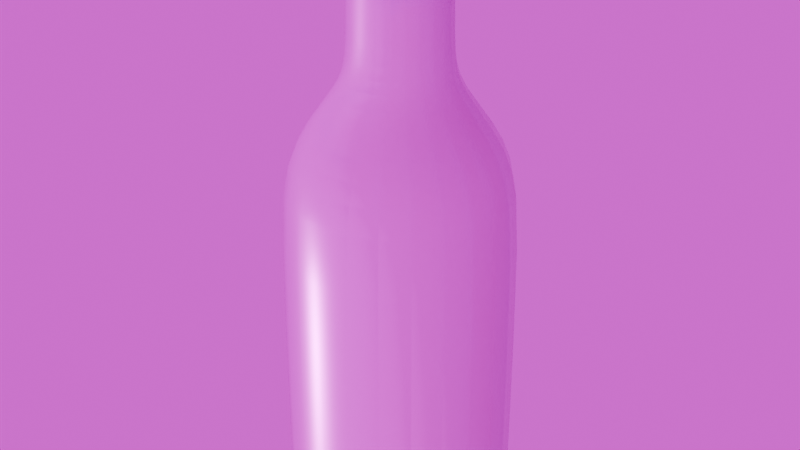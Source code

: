 # Source: model.blend  (saved by Blender 4.0.36; exported with 4.5.12 LTS)
import bpy
from mathutils import Matrix  # noqa: F401  (used for matrix-valued properties, if any)

bpy.ops.wm.read_factory_settings(use_empty=True)
scene = bpy.context.scene
scene.name = 'Scene'

# ---- collections
col_collection = bpy.data.collections.new('Collection'); scene.collection.children.link(col_collection)

# ---- images (referenced by path relative to the original .blend; pixels are not part of the script)
import os
ASSET_DIR = os.environ.get("B2B_ASSET_DIR", "")  # directory of the original .blend (textures are referenced by path, not embedded)
HERE = os.path.dirname(os.path.abspath(__file__))  # packed textures are extracted next to this script under _unpacked/

def load_image(name, relpath, width, height, colorspace="sRGB"):
    """Load a texture the original file referenced (path relative to the .blend, or extracted next to this script)."""
    p = next((c for c in (os.path.join(HERE, relpath), os.path.join(ASSET_DIR, relpath)) if relpath and os.path.exists(c)), "")
    if p:
        img = bpy.data.images.load(p, check_existing=True)
        img.name = name
    else:  # same state as the original file: an image datablock whose file is absent (Cycles renders it pink)
        img = bpy.data.images.new(name, width, height)
        img.source = "FILE"
        img.filepath = "//" + (relpath or name)
    img.colorspace_settings.name = colorspace
    return img
img_1920x1080_png = load_image('1920x1080.png', '1920x1080.png', 1024, 1024, 'sRGB')
img_b_normal = load_image('B normal', 'textures/B normal.png', 1024, 1024, 'Non-Color')
img_b_roughness = load_image('B Roughness', 'textures/B Roughness.png', 1024, 1024, 'sRGB')
img_b_metallic = load_image('B metallic', 'textures/B metallic.png', 1024, 1024, 'sRGB')
img_b_color = load_image('B Color', 'textures/B Color.png', 1024, 1024, 'sRGB')
img_small_empty_room_1_1k_hdr = load_image('small_empty_room_1_1k.hdr', 'small_empty_room_1_1k.hdr', 1024, 1024, 'Linear Rec.709')

# ---- materials (node trees are filled in below, after node groups)
mat_b = bpy.data.materials.new('B')
mat_head = bpy.data.materials.new('head')

# ---- material node trees
mat_b.use_nodes = True; mat_b.node_tree.nodes.clear()
_N = mat_b.node_tree.nodes; _L = mat_b.node_tree.links
n0 = _N.new('NodeFrame'); n0.name = 'Frame.003'; n0.location = (-3615, -625)
n0.width = 1789
n1 = _N.new('NodeFrame'); n1.name = 'Frame.002'; n1.location = (30, -30)
n1.width = 1029
n2 = _N.new('NodeFrame'); n2.name = 'Frame.001'; n2.location = (-3656, -1749)
n2.label = 'down pattern'
n2.width = 1764
n3 = _N.new('NodeFrame'); n3.name = 'Frame'; n3.location = (30, -40)
n3.label = 'mask'
n3.width = 807
n4 = _N.new('ShaderNodeBump'); n4.name = 'Bump'; n4.location = (-1168, -263)
n4.invert = True
n4.inputs[0].default_value = 0.1238
n4.inputs[1].default_value = 1.0
n4.inputs[2].default_value = 1.0
n5 = _N.new('ShaderNodeMapping'); n5.name = 'Mapping.001'; n5.location = (-2205, 160)
n5.inputs[1].default_value = (2.26, -1.27, 0.0)
n5.inputs[2].default_value = (0.0, 0.0, 1.571)
n5.inputs[3].default_value = (5.0, 2.87, 5.0)
n6 = _N.new('ShaderNodeTexCoord'); n6.name = 'Texture Coordinate.001'; n6.location = (-2385, 160)
n7 = _N.new('ShaderNodeTexCoord'); n7.name = 'Texture Coordinate.006'; n7.location = (1118, -659)
n8 = _N.new('ShaderNodeMapping'); n8.name = 'Mapping.006'; n8.location = (1315, -597)
n8.inputs[3].default_value = (1.62, 1.0, 1.0)
n9 = _N.new('ShaderNodeBump'); n9.name = 'Bump.001'; n9.location = (-1416, -315)
n9.invert = True
n9.inputs[0].default_value = 0.5083
n9.inputs[1].default_value = 1.0
n9.inputs[2].default_value = 1.0
n10 = _N.new('ShaderNodeValToRGB'); n10.name = 'Color Ramp.003'; n10.location = (-1724, -233)
while len(n10.color_ramp.elements) > 1: n10.color_ramp.elements.remove(n10.color_ramp.elements[-1])
n10.color_ramp.elements[0].position = 0.0; n10.color_ramp.elements[0].color = (1.0, 1.0, 1.0, 1.0)
_e = n10.color_ramp.elements.new(1.0); _e.color = (0.1106, 0.1106, 0.1106, 1.0)
n11 = _N.new('ShaderNodeTexVoronoi'); n11.name = 'Voronoi Texture'; n11.location = (1507, -484)
n11.feature = 'SMOOTH_F1'
n11.inputs[2].default_value = 36.96
n11.inputs[4].default_value = 0.0
n11.inputs[8].default_value = 0.0
n12 = _N.new('ShaderNodeBump'); n12.name = 'Bump.002'; n12.location = (-1648, -680)
n12.invert = True
n12.inputs[0].default_value = 0.08708
n12.inputs[1].default_value = 1.0
n12.inputs[2].default_value = 1.0
n13 = _N.new('ShaderNodeMapping'); n13.name = 'Mapping.004'; n13.location = (210, -70)
n13.inputs[1].default_value = (-17.1, 0.0, 0.0)
n13.inputs[3].default_value = (24.05, 1.0, 1.0)
n14 = _N.new('ShaderNodeTexCoord'); n14.name = 'Texture Coordinate.004'; n14.location = (30, -70)
n15 = _N.new('ShaderNodeTexCoord'); n15.name = 'Texture Coordinate.005'; n15.location = (30, -440)
n16 = _N.new('ShaderNodeMapping'); n16.name = 'Mapping.005'; n16.location = (210, -440)
n16.inputs[1].default_value = (12.16, 0.0, 0.0)
n16.inputs[2].default_value = (0.0, 0.0, 3.142)
n16.inputs[3].default_value = (24.05, 1.0, 1.0)
n17 = _N.new('ShaderNodeTexGradient'); n17.name = 'Gradient Texture'; n17.location = (390, -30)
n18 = _N.new('ShaderNodeTexGradient'); n18.name = 'Gradient Texture.003'; n18.location = (390, -400)
n19 = _N.new('ShaderNodeMix'); n19.name = 'Mix.003'; n19.location = (572, -213)
n19.data_type = 'RGBA'
n20 = _N.new('ShaderNodeValToRGB'); n20.name = 'Color Ramp.004'; n20.location = (759, -203)
while len(n20.color_ramp.elements) > 1: n20.color_ramp.elements.remove(n20.color_ramp.elements[-1])
n20.color_ramp.elements[0].position = 0.0; n20.color_ramp.elements[0].color = (0.0, 0.0, 0.0, 1.0)
_e = n20.color_ramp.elements.new(0.1818); _e.color = (1.0, 1.0, 1.0, 1.0)
n21 = _N.new('ShaderNodeMix'); n21.name = 'Mix.004'; n21.location = (1299, -223)
n21.data_type = 'RGBA'
n21.inputs[7].default_value = (0.89, 0.89, 0.89, 1.0)
n22 = _N.new('ShaderNodeValToRGB'); n22.name = 'Color Ramp.005'; n22.location = (1519, -239)
while len(n22.color_ramp.elements) > 1: n22.color_ramp.elements.remove(n22.color_ramp.elements[-1])
n22.color_ramp.elements[0].position = 0.1182; n22.color_ramp.elements[0].color = (0.0, 0.0, 0.0, 1.0)
_e = n22.color_ramp.elements.new(0.25); _e.color = (1.0, 1.0, 1.0, 1.0)
n23 = _N.new('ShaderNodeTexImage'); n23.name = 'Image Texture'; n23.location = (-2011, 95)
n23.image = img_1920x1080_png
n23.extension = 'EXTEND'
n24 = _N.new('ShaderNodeMapping'); n24.name = 'Mapping'; n24.location = (852, -971)
n25 = _N.new('ShaderNodeTexCoord'); n25.name = 'Texture Coordinate'; n25.location = (672, -971)
n26 = _N.new('ShaderNodeValToRGB'); n26.name = 'Color Ramp'; n26.location = (949, -526)
while len(n26.color_ramp.elements) > 1: n26.color_ramp.elements.remove(n26.color_ramp.elements[-1])
n26.color_ramp.elements[0].position = 0.0; n26.color_ramp.elements[0].color = (0.0, 0.0, 0.0, 1.0)
_e = n26.color_ramp.elements.new(0.2455); _e.color = (0.2535, 0.2535, 0.2535, 1.0)
_e = n26.color_ramp.elements.new(0.5818); _e.color = (1.0, 1.0, 1.0, 1.0)
n27 = _N.new('ShaderNodeTexWave'); n27.name = 'Wave Texture'; n27.location = (1032, -931)
n27.wave_type = 'RINGS'
n27.inputs[1].default_value = 11.64
n27.inputs[3].default_value = 0.0
n27.inputs[4].default_value = 0.0
n27.inputs[5].default_value = 0.0
n28 = _N.new('ShaderNodeMix'); n28.name = 'Mix'; n28.location = (1274, -907)
n28.data_type = 'RGBA'
n28.inputs[7].default_value = (1.0, 1.0, 1.0, 1.0)
n29 = _N.new('ShaderNodeValToRGB'); n29.name = 'Color Ramp.001'; n29.location = (1494, -1021)
while len(n29.color_ramp.elements) > 1: n29.color_ramp.elements.remove(n29.color_ramp.elements[-1])
n29.color_ramp.elements[0].position = 0.0; n29.color_ramp.elements[0].color = (0.2154, 0.2154, 0.2154, 1.0)
_e = n29.color_ramp.elements.new(0.6182); _e.color = (1.0, 1.0, 1.0, 1.0)
n30 = _N.new('ShaderNodeMapping'); n30.name = 'Mapping.002'; n30.location = (210, -40)
n30.inputs[1].default_value = (-3.58, 0.0, 0.0)
n30.inputs[3].default_value = (30.03, 1.0, 1.0)
n31 = _N.new('ShaderNodeTexCoord'); n31.name = 'Texture Coordinate.002'; n31.location = (30, -40)
n32 = _N.new('ShaderNodeMapping'); n32.name = 'Mapping.003'; n32.location = (213, -400)
n32.inputs[1].default_value = (-3.58, 0.0, 0.0)
n32.inputs[3].default_value = (59.21, 1.0, 1.0)
n33 = _N.new('ShaderNodeTexCoord'); n33.name = 'Texture Coordinate.003'; n33.location = (33, -400)
n34 = _N.new('ShaderNodeTexGradient'); n34.name = 'Gradient Texture.002'; n34.location = (423, -517)
n35 = _N.new('ShaderNodeTexGradient'); n35.name = 'Gradient Texture.001'; n35.location = (420, -156)
n36 = _N.new('ShaderNodeMix'); n36.name = 'Mix.001'; n36.location = (637, -279)
n36.data_type = 'RGBA'
n36.inputs[6].default_value = (1.0, 1.0, 1.0, 1.0)
n37 = _N.new('NodeReroute'); n37.name = 'Reroute.002'; n37.location = (-401, -65)
n37.width = 16
n37.socket_idname = 'NodeSocketVector'
n38 = _N.new('ShaderNodeTexImage'); n38.name = 'Image Texture.002'; n38.location = (-595, -134)
n38.image = img_b_normal
n39 = _N.new('ShaderNodeMix'); n39.name = 'Mix.002'; n39.location = (-1612, 205)
n39.data_type = 'RGBA'
n39.inputs[6].default_value = (0.05901, 0.2471, 0.6138, 1.0)
n40 = _N.new('ShaderNodeNormalMap'); n40.name = 'Normal Map'; n40.location = (-305, -162)
n41 = _N.new('ShaderNodeOutputMaterial'); n41.name = 'Material Output'; n41.location = (300, 300)
n42 = _N.new('ShaderNodeValToRGB'); n42.name = 'Color Ramp.002'; n42.location = (-1619, -32)
while len(n42.color_ramp.elements) > 1: n42.color_ramp.elements.remove(n42.color_ramp.elements[-1])
n42.color_ramp.elements[0].position = 0.0; n42.color_ramp.elements[0].color = (0.2064, 0.2064, 0.2064, 1.0)
_e = n42.color_ramp.elements.new(1.0); _e.color = (0.06541, 0.06541, 0.06541, 1.0)
n43 = _N.new('ShaderNodeTexImage'); n43.name = 'Image Texture.001'; n43.location = (-716, 740)
n43.image = img_b_roughness
n44 = _N.new('NodeReroute'); n44.name = 'Reroute'; n44.location = (-411, 43)
n44.width = 16
n45 = _N.new('NodeReroute'); n45.name = 'Reroute.001'; n45.location = (-413, 128)
n45.width = 16
n46 = _N.new('ShaderNodeTexImage'); n46.name = 'Image Texture.004'; n46.location = (-223, 503)
n46.image = img_b_metallic
n47 = _N.new('ShaderNodeTexImage'); n47.name = 'Image Texture.003'; n47.location = (-718, 454)
n47.image = img_b_color
n48 = _N.new('ShaderNodeBsdfPrincipled'); n48.name = 'Principled BSDF'; n48.location = (-95, 173)
n48.inputs[3].default_value = 1.45
n1.parent = n0
n3.parent = n2
n7.parent = n0
n8.parent = n0
n11.parent = n0
n13.parent = n1
n14.parent = n1
n15.parent = n1
n16.parent = n1
n17.parent = n1
n18.parent = n1
n19.parent = n1
n20.parent = n1
n21.parent = n0
n22.parent = n0
n24.parent = n2
n25.parent = n2
n26.parent = n2
n27.parent = n2
n28.parent = n2
n29.parent = n2
n30.parent = n3
n31.parent = n3
n32.parent = n3
n33.parent = n3
n34.parent = n3
n35.parent = n3
n36.parent = n3
_L.new(n24.outputs[0], n27.inputs[0])
_L.new(n25.outputs[2], n24.inputs[0])
_L.new(n30.outputs[0], n35.inputs[0])
_L.new(n31.outputs[2], n30.inputs[0])
_L.new(n32.outputs[0], n34.inputs[0])
_L.new(n33.outputs[2], n32.inputs[0])
_L.new(n34.outputs[0], n36.inputs[0])
_L.new(n35.outputs[0], n36.inputs[7])
_L.new(n26.outputs[0], n28.inputs[0])
_L.new(n27.outputs[0], n28.inputs[6])
_L.new(n36.outputs[2], n26.inputs[0])
_L.new(n29.outputs[0], n4.inputs[3])
_L.new(n28.outputs[2], n29.inputs[0])
_L.new(n5.outputs[0], n23.inputs[0])
_L.new(n6.outputs[2], n5.inputs[0])
_L.new(n23.outputs[0], n39.inputs[7])
_L.new(n23.outputs[1], n39.inputs[0])
_L.new(n23.outputs[1], n42.inputs[0])
_L.new(n10.outputs[0], n9.inputs[3])
_L.new(n23.outputs[1], n10.inputs[0])
_L.new(n9.outputs[0], n4.inputs[4])
_L.new(n13.outputs[0], n17.inputs[0])
_L.new(n14.outputs[2], n13.inputs[0])
_L.new(n16.outputs[0], n18.inputs[0])
_L.new(n15.outputs[2], n16.inputs[0])
_L.new(n18.outputs[0], n19.inputs[6])
_L.new(n17.outputs[0], n19.inputs[7])
_L.new(n19.outputs[2], n20.inputs[0])
_L.new(n8.outputs[0], n11.inputs[0])
_L.new(n7.outputs[2], n8.inputs[0])
_L.new(n20.outputs[0], n21.inputs[0])
_L.new(n11.outputs[0], n21.inputs[6])
_L.new(n12.outputs[0], n9.inputs[4])
_L.new(n21.outputs[2], n22.inputs[0])
_L.new(n22.outputs[0], n12.inputs[3])
_L.new(n42.outputs[0], n44.inputs[0])
_L.new(n39.outputs[2], n45.inputs[0])
_L.new(n4.outputs[0], n37.inputs[0])
_L.new(n38.outputs[0], n40.inputs[1])
_L.new(n40.outputs[0], n48.inputs[5])
_L.new(n43.outputs[0], n48.inputs[2])
_L.new(n46.outputs[0], n48.inputs[1])
_L.new(n47.outputs[0], n48.inputs[0])
_L.new(n48.outputs[0], n41.inputs[0])
n41.is_active_output = True
mat_head.use_nodes = True; mat_head.node_tree.nodes.clear()
_N = mat_head.node_tree.nodes; _L = mat_head.node_tree.links
n0 = _N.new('ShaderNodeBsdfPrincipled'); n0.name = 'Principled BSDF'; n0.location = (10, 300)
n0.inputs[0].default_value = (0.1672, 0.4443, 0.8387, 1.0)
n0.inputs[2].default_value = 0.8
n0.inputs[3].default_value = 1.45
n1 = _N.new('ShaderNodeOutputMaterial'); n1.name = 'Material Output'; n1.location = (300, 300)
_L.new(n0.outputs[0], n1.inputs[0])
n1.is_active_output = True

# ---- world
world_world = bpy.data.worlds.new('World'); scene.world = world_world
world_world.use_nodes = True; world_world.node_tree.nodes.clear()
_N = world_world.node_tree.nodes; _L = world_world.node_tree.links
n0 = _N.new('ShaderNodeOutputWorld'); n0.name = 'World Output'; n0.location = (300, 300)
n1 = _N.new('ShaderNodeBackground'); n1.name = 'Background'; n1.location = (10, 300)
n2 = _N.new('ShaderNodeTexEnvironment'); n2.name = 'Environment Texture'; n2.location = (-280, 280)
n2.image = img_small_empty_room_1_1k_hdr
_L.new(n1.outputs[0], n0.inputs[0])
_L.new(n2.outputs[0], n1.inputs[0])
n0.is_active_output = True
world_world.color = (0.05088, 0.05088, 0.05088)
world_world.use_sun_shadow = False
world_world.sun_shadow_jitter_overblur = 0.0

# ---- meshes
me_circle = bpy.data.meshes.new('Circle')
me_circle.from_pydata([(-8.296e-10, 1.109, 0.0), (-0.5543, 0.9601, 0.0), (-0.9601, 0.5543, 0.0), (-1.109, -3.972e-10, 0.0), (-0.9601, -0.5543, 0.0), (-0.5543, -0.9601, 0.0), (-8.296e-10, -1.109, 0.0), (0.5543, -0.9601, 0.0), (0.9601, -0.5543, 0.0), (1.109, -3.972e-10, 0.0), (0.9601, 0.5543, 0.0), (0.5543, 0.9601, 0.0), (1.459e-09, 0.2073, 0.1247), (-0.1036, 0.1795, 0.1247), (-0.1795, 0.1036, 0.1247), (-0.2073, -5.477e-09, 0.1247), (-0.1795, -0.1036, 0.1247), (-0.1036, -0.1795, 0.1247), (1.459e-09, -0.2073, 0.1247), (0.1036, -0.1795, 0.1247), (0.1795, -0.1036, 0.1247), (0.2073, -5.477e-09, 0.1247), (0.1795, 0.1036, 0.1247), (0.1036, 0.1795, 0.1247), (2.916e-10, 1.334, 0.04184), (-0.6672, 1.156, 0.04184), (-1.156, 0.6672, 0.04184), (-1.334, 7.24e-10, 0.04184), (-1.156, -0.6672, 0.04184), (-0.6672, -1.156, 0.04184), (2.916e-10, -1.334, 0.04184), (0.6672, -1.156, 0.04184), (1.156, -0.6672, 0.04184), (1.334, 7.24e-10, 0.04184), (1.156, 0.6672, 0.04184), (0.6672, 1.156, 0.04184), (2.916e-10, 1.334, 0.1976), (-0.6672, 1.156, 0.1976), (-1.156, 0.6672, 0.1976), (-1.334, 7.24e-10, 0.1976), (-1.156, -0.6672, 0.1976), (-0.6672, -1.156, 0.1976), (2.916e-10, -1.334, 0.1976), (0.6672, -1.156, 0.1976), (1.156, -0.6672, 0.1976), (1.334, 7.24e-10, 0.1976), (1.156, 0.6672, 0.1976), (0.6672, 1.156, 0.1976), (2.694e-10, 1.33, 3.356), (-0.665, 1.152, 3.356), (-1.152, 0.665, 3.356), (-1.33, 7.018e-10, 3.356), (-1.152, -0.665, 3.356), (-0.665, -1.152, 3.356), (2.694e-10, -1.33, 3.356), (0.665, -1.152, 3.356), (1.152, -0.665, 3.356), (1.33, 7.018e-10, 3.356), (1.152, 0.665, 3.356), (0.665, 1.152, 3.356), (3.232e-09, 1.222, 3.885), (-0.6109, 1.058, 3.885), (-1.058, 0.6109, 3.885), (-1.222, -2.891e-10, 3.885), (-1.058, -0.6109, 3.885), (-0.6109, -1.058, 3.885), (3.232e-09, -1.222, 3.885), (0.6109, -1.058, 3.885), (1.058, -0.6109, 3.885), (1.222, -2.891e-10, 3.885), (1.058, 0.6109, 3.885), (0.6109, 1.058, 3.885), (9.093e-09, 1.031, 4.244), (-0.5153, 0.8924, 4.244), (-0.8924, 0.5153, 4.244), (-1.031, 4.148e-11, 4.244), (-0.8924, -0.5153, 4.244), (-0.5153, -0.8924, 4.244), (9.093e-09, -1.031, 4.244), (0.5153, -0.8924, 4.244), (0.8924, -0.5153, 4.244), (1.031, 4.148e-11, 4.244), (0.8924, 0.5153, 4.244), (0.5153, 0.8924, 4.244), (4.482e-09, 0.5906, 4.909), (-0.2953, 0.5115, 4.909), (-0.5115, 0.2953, 4.909), (-0.5906, -1.107e-09, 4.909), (-0.5115, -0.2953, 4.909), (-0.2953, -0.5115, 4.909), (4.482e-09, -0.5906, 4.909), (0.2953, -0.5115, 4.909), (0.5115, -0.2953, 4.909), (0.5906, -1.107e-09, 4.909), (0.5115, 0.2953, 4.909), (0.2953, 0.5115, 4.909), (4.669e-09, 0.5653, 5.169), (-0.2826, 0.4895, 5.169), (-0.4895, 0.2826, 5.169), (-0.5653, -2.426e-10, 5.169), (-0.4895, -0.2826, 5.169), (-0.2826, -0.4895, 5.169), (4.669e-09, -0.5653, 5.169), (0.2826, -0.4895, 5.169), (0.4895, -0.2826, 5.169), (0.5653, -2.426e-10, 5.169), (0.4895, 0.2826, 5.169), (0.2826, 0.4895, 5.169), (4.601e-09, 0.5571, 5.956), (-0.2785, 0.4825, 5.956), (-0.4825, 0.2785, 5.956), (-0.5571, -2.391e-10, 5.956), (-0.4825, -0.2785, 5.956), (-0.2785, -0.4825, 5.956), (4.601e-09, -0.5571, 5.956), (0.2785, -0.4825, 5.956), (0.4825, -0.2785, 5.956), (0.5571, -2.391e-10, 5.956), (0.4825, 0.2785, 5.956), (0.2785, 0.4825, 5.956), (-0.3334, -0.5775, 4.682), (-0.5775, -0.3334, 4.682), (5.762e-09, 0.6669, 4.682), (0.3334, 0.5775, 4.682), (-0.5775, 0.3334, 4.682), (-0.3334, 0.5775, 4.682), (0.6669, -2.862e-10, 4.682), (0.5775, -0.3334, 4.682), (5.762e-09, -0.6669, 4.682), (-0.6669, -2.862e-10, 4.682), (0.5775, 0.3334, 4.682), (0.3334, -0.5775, 4.682), (5.718e-09, 0.6087, 5.956), (-0.3044, 0.5272, 5.956), (-0.5272, 0.3044, 5.956), (-0.6087, -1.412e-09, 5.956), (-0.5272, -0.3044, 5.956), (-0.3044, -0.5272, 5.956), (5.718e-09, -0.6087, 5.956), (0.3044, -0.5272, 5.956), (0.5272, -0.3044, 5.956), (0.6087, -1.412e-09, 5.956), (0.5272, 0.3044, 5.956), (0.3044, 0.5272, 5.956), (5.718e-09, 0.6087, 6.013), (-0.3044, 0.5272, 6.013), (-0.5272, 0.3044, 6.013), (-0.6087, -1.412e-09, 6.013), (-0.5272, -0.3044, 6.013), (-0.3044, -0.5272, 6.013), (5.718e-09, -0.6087, 6.013), (0.3044, -0.5272, 6.013), (0.5272, -0.3044, 6.013), (0.6087, -1.412e-09, 6.013), (0.5272, 0.3044, 6.013), (0.3044, 0.5272, 6.013), (5.84e-09, 0.566, 6.086), (-0.283, 0.4901, 6.086), (-0.4901, 0.283, 6.086), (-0.566, -9.64e-10, 6.086), (-0.4901, -0.283, 6.086), (-0.283, -0.4901, 6.086), (5.84e-09, -0.566, 6.086), (0.283, -0.4901, 6.086), (0.4901, -0.283, 6.086), (0.566, -9.64e-10, 6.086), (0.4901, 0.283, 6.086), (0.283, 0.4901, 6.086), (6.533e-09, 0.6131, 6.086), (-0.3066, 0.531, 6.086), (-0.531, 0.3066, 6.086), (-0.6131, -1.251e-09, 6.086), (-0.531, -0.3066, 6.086), (-0.3066, -0.531, 6.086), (6.533e-09, -0.6131, 6.086), (0.3066, -0.531, 6.086), (0.531, -0.3066, 6.086), (0.6131, -1.251e-09, 6.086), (0.531, 0.3066, 6.086), (0.3066, 0.531, 6.086), (6.533e-09, 0.6163, 6.152), (-0.3066, 0.5341, 6.152), (-0.531, 0.3097, 6.152), (-0.6131, 0.003165, 6.152), (-0.531, -0.3034, 6.152), (-0.3066, -0.5278, 6.152), (6.533e-09, -0.6099, 6.152), (0.3066, -0.5278, 6.152), (0.531, -0.3034, 6.152), (0.6131, 0.003165, 6.152), (0.531, 0.3097, 6.152), (0.3066, 0.5341, 6.152), (-2.035e-10, 1.128, 0.2703), (-0.5639, 0.9766, 0.2703), (-0.9766, 0.5639, 0.2703), (-1.128, 6.286e-10, 0.2703), (-0.9766, -0.5639, 0.2703), (-0.5639, -0.9766, 0.2703), (-2.035e-10, -1.128, 0.2703), (0.5639, -0.9766, 0.2703), (0.9766, -0.5639, 0.2703), (1.128, 6.286e-10, 0.2703), (0.9766, 0.5639, 0.2703), (0.5639, 0.9766, 0.2703), (-1.008e-09, 0.9944, 0.2753), (-0.4972, 0.8612, 0.2753), (-0.8612, 0.4972, 0.2753), (-0.9944, -2.912e-10, 0.2753), (-0.8612, -0.4972, 0.2753), (-0.4972, -0.8612, 0.2753), (-1.008e-09, -0.9944, 0.2753), (0.4972, -0.8612, 0.2753), (0.8612, -0.4972, 0.2753), (0.9944, -1.758e-10, 0.2753), (0.8612, 0.4972, 0.2753), (0.4972, 0.8612, 0.2753), (1.349e-09, 0.4594, 0.3997), (-0.2297, 0.3978, 0.3997), (-0.3978, 0.2297, 0.3997), (-0.4594, -4.39e-09, 0.3997), (-0.3978, -0.2297, 0.3997), (-0.2297, -0.3978, 0.3997), (1.657e-10, -0.4594, 0.3997), (0.2297, -0.3978, 0.3997), (0.3978, -0.2297, 0.3997), (0.4594, -4.158e-09, 0.3997), (0.3978, 0.2297, 0.3997), (0.2297, 0.3978, 0.3997), (1.61e-09, 0.1849, 0.4002), (-0.09245, 0.1601, 0.4002), (-0.1601, 0.09245, 0.4002), (-0.1849, -4.708e-09, 0.4002), (-0.1601, -0.09245, 0.4002), (-0.09245, -0.1601, 0.4002), (-2.613e-11, -0.1849, 0.4002), (0.09245, -0.1601, 0.4002), (0.1601, -0.09245, 0.4002), (0.1849, -4.708e-09, 0.4002), (0.1601, 0.09245, 0.4002), (0.09245, 0.1601, 0.4002), (-7.634e-12, 1.145, 0.2888), (-0.5723, 0.9913, 0.2888), (-0.9913, 0.5723, 0.2888), (-1.145, 8.244e-10, 0.2888), (-0.9913, -0.5723, 0.2888), (-0.5723, -0.9913, 0.2888), (-7.634e-12, -1.145, 0.2888), (0.5723, -0.9913, 0.2888), (0.9913, -0.5723, 0.2888), (1.145, 8.244e-10, 0.2888), (0.9913, 0.5723, 0.2888), (0.5723, 0.9913, 0.2888), (-7.634e-12, 1.142, 0.4311), (-0.5711, 0.9891, 0.4311), (-0.9891, 0.5711, 0.4311), (-1.142, 8.244e-10, 0.4311), (-0.9891, -0.5711, 0.4311), (-0.5711, -0.9891, 0.4311), (-7.634e-12, -1.142, 0.4311), (0.5711, -0.9891, 0.4311), (0.9891, -0.5711, 0.4311), (1.142, 8.244e-10, 0.4311), (0.9891, 0.5711, 0.4311), (0.5711, 0.9891, 0.4311), (2.753e-10, 1.178, 3.351), (-0.5888, 1.02, 3.351), (-1.02, 0.5888, 3.351), (-1.178, -1.176e-10, 3.351), (-1.02, -0.5888, 3.351), (-0.5888, -1.02, 3.351), (3.283e-09, -1.178, 3.351), (0.5888, -1.02, 3.351), (1.02, -0.5888, 3.351), (1.178, -1.176e-10, 3.351), (1.02, 0.5888, 3.351), (0.5888, 1.02, 3.351), (4.487e-09, 1.08, 3.873), (-0.54, 0.9353, 3.873), (-0.9353, 0.54, 3.873), (-1.08, -1.031e-09, 3.873), (-0.9353, -0.54, 3.873), (-0.54, -0.9353, 3.873), (1.481e-09, -1.08, 3.873), (0.54, -0.9353, 3.873), (0.9353, -0.54, 3.873), (1.08, -1.031e-09, 3.873), (0.9353, 0.54, 3.873), (0.54, 0.9353, 3.873), (1.157e-08, 0.8994, 4.226), (-0.4497, 0.7789, 4.226), (-0.7789, 0.4497, 4.226), (-0.8994, 4.651e-10, 4.226), (-0.7789, -0.4497, 4.226), (-0.4497, -0.7789, 4.226), (5.483e-09, -0.8994, 4.226), (0.4497, -0.7789, 4.226), (0.7789, -0.4497, 4.226), (0.8994, 4.651e-10, 4.226), (0.7789, 0.4497, 4.226), (0.4497, 0.7789, 4.226), (5.99e-10, 0.5002, 4.9), (-0.2501, 0.4332, 4.9), (-0.4332, 0.2501, 4.9), (-0.5002, -7.84e-10, 4.9), (-0.4332, -0.2501, 4.9), (-0.2501, -0.4332, 4.9), (8.006e-09, -0.5002, 4.9), (0.2501, -0.4332, 4.9), (0.4332, -0.2501, 4.9), (0.5002, -7.84e-10, 4.9), (0.4332, 0.2501, 4.9), (0.2501, 0.4332, 4.9), (5.485e-11, 0.4663, 5.166), (-0.2331, 0.4038, 5.166), (-0.4038, 0.2331, 5.166), (-0.4663, 5.45e-11, 5.166), (-0.4038, -0.2331, 5.166), (-0.2331, -0.4038, 5.166), (7.724e-09, -0.4663, 5.166), (0.2331, -0.4038, 5.166), (0.4038, -0.2331, 5.166), (0.4663, 5.45e-11, 5.166), (0.4038, 0.2331, 5.166), (0.2331, 0.4038, 5.166), (4.717e-09, 0.4869, 5.988), (-0.2434, 0.4216, 5.988), (-0.4216, 0.2434, 5.988), (-0.4869, -6.95e-10, 5.988), (-0.4216, -0.2434, 5.988), (-0.2434, -0.4216, 5.988), (4.717e-09, -0.4869, 5.988), (0.2434, -0.4216, 5.988), (0.4216, -0.2434, 5.988), (0.4869, -6.95e-10, 5.988), (0.4216, 0.2434, 5.988), (0.2434, 0.4216, 5.988), (-0.292, -0.5058, 4.665), (-0.5058, -0.292, 4.665), (5.352e-09, 0.584, 4.665), (0.292, 0.5058, 4.665), (-0.5058, 0.292, 4.665), (-0.292, 0.5058, 4.665), (0.584, -2.659e-10, 4.665), (0.5058, -0.292, 4.665), (5.352e-09, -0.584, 4.665), (-0.584, -2.659e-10, 4.665), (0.5058, 0.292, 4.665), (0.292, -0.5058, 4.665), (4.978e-09, 0.551, 6.171), (-0.2755, 0.4772, 6.171), (-0.4772, 0.2755, 6.171), (-0.551, -4.437e-10, 6.171), (-0.4772, -0.2755, 6.171), (-0.2755, -0.4772, 6.171), (4.978e-09, -0.551, 6.171), (0.2755, -0.4772, 6.171), (0.4772, -0.2755, 6.171), (0.551, -4.437e-10, 6.171), (0.4772, 0.2755, 6.171), (0.2755, 0.4772, 6.171), (0.2373, 0.411, 6.166), (0.411, 0.2373, 6.166), (0.4746, -7.348e-10, 6.166), (0.411, -0.2373, 6.166), (0.2373, -0.411, 6.166), (4.68e-09, -0.4746, 6.166), (-0.2373, -0.411, 6.166), (-0.411, -0.2373, 6.166), (-0.4746, -7.348e-10, 6.166), (-0.411, 0.2373, 6.166), (-0.2373, 0.411, 6.166), (4.68e-09, 0.4746, 6.166), (1.143e-09, 0.5086, 0.1243), (1.151e-09, 0.5047, 0.1247), (-0.2523, 0.4371, 0.1247), (-0.2543, 0.4405, 0.1243), (-0.4371, 0.2523, 0.1247), (-0.4405, 0.2543, 0.1243), (-0.5047, -4.865e-09, 0.1247), (-0.5086, -4.846e-09, 0.1243), (-0.4371, -0.2523, 0.1247), (-0.4405, -0.2543, 0.1243), (-0.2523, -0.4371, 0.1247), (-0.2543, -0.4405, 0.1243), (1.151e-09, -0.5047, 0.1247), (1.143e-09, -0.5086, 0.1243), (0.2523, -0.4371, 0.1247), (0.2543, -0.4405, 0.1243), (0.4371, -0.2523, 0.1247), (0.4405, -0.2543, 0.1243), (0.5047, -4.865e-09, 0.1247), (0.5086, -4.846e-09, 0.1243), (0.4371, 0.2523, 0.1247), (0.4405, 0.2543, 0.1243), (0.2523, 0.4371, 0.1247), (0.2543, 0.4405, 0.1243), (2.483e-10, 1.326, 0.03359), (-2.12e-10, 1.233, 0.0), (-0.6165, 1.068, 0.0), (-0.6628, 1.148, 0.03359), (-1.068, 0.6165, 0.0), (-1.148, 0.6628, 0.03359), (-1.233, 2.204e-10, 0.0), (-1.326, 6.807e-10, 0.03359), (-1.068, -0.6165, 0.0), (-1.148, -0.6628, 0.03359), (-0.6165, -1.068, 0.0), (-0.6628, -1.148, 0.03359), (-2.12e-10, -1.233, 0.0), (2.483e-10, -1.326, 0.03359), (0.6165, -1.068, 0.0), (0.6628, -1.148, 0.03359), (1.068, -0.6165, 0.0), (1.148, -0.6628, 0.03359), (1.233, 2.204e-10, 0.0), (1.326, 6.807e-10, 0.03359), (1.068, 0.6165, 0.0), (1.148, 0.6628, 0.03359), (0.6165, 1.068, 0.0), (0.6628, 1.148, 0.03359), (0.5576, -2.393e-10, 5.903), (0.4829, 0.2788, 5.903), (4.606e-09, -0.5576, 5.903), (0.2788, -0.4829, 5.903), (-0.5576, -2.393e-10, 5.903), (-0.4829, -0.2788, 5.903), (0.2788, 0.4829, 5.903), (4.606e-09, 0.5576, 5.903), (-0.2788, 0.4829, 5.903), (0.4829, -0.2788, 5.903), (-0.2788, -0.4829, 5.903), (-0.4829, 0.2788, 5.903)], [], [(411, 413, 32, 31), (405, 407, 29, 28), (419, 396, 24, 35), (413, 415, 33, 32), (407, 409, 30, 29), (398, 397, 0, 1), (401, 403, 27, 26), (415, 417, 34, 33), (409, 411, 31, 30), (403, 405, 28, 27), (417, 419, 35, 34), (384, 382, 17, 18), (376, 374, 13, 14), (378, 376, 14, 15), (392, 390, 21, 22), (386, 384, 18, 19), (380, 378, 15, 16), (394, 392, 22, 23), (388, 386, 19, 20), (382, 380, 16, 17), (373, 394, 23, 12), (390, 388, 20, 21), (5, 4, 381, 383), (0, 11, 395, 372), (2, 1, 375, 377), (9, 8, 389, 391), (6, 5, 383, 385), (3, 2, 377, 379), (10, 9, 391, 393), (7, 6, 385, 387), (4, 3, 379, 381), (11, 10, 393, 395), (1, 0, 372, 375), (8, 7, 387, 389), (13, 12, 23, 22, 21, 20, 19, 18, 17, 16, 15, 14), (410, 408, 6, 7), (404, 402, 3, 4), (418, 416, 10, 11), (397, 418, 11, 0), (412, 410, 7, 8), (406, 404, 4, 5), (399, 401, 26, 25), (400, 398, 1, 2), (414, 412, 8, 9), (408, 406, 5, 6), (402, 400, 2, 3), (416, 414, 9, 10), (24, 25, 37, 36), (31, 32, 44, 43), (28, 29, 41, 40), (35, 24, 36, 47), (25, 26, 38, 37), (32, 33, 45, 44), (29, 30, 42, 41), (26, 27, 39, 38), (33, 34, 46, 45), (30, 31, 43, 42), (27, 28, 40, 39), (34, 35, 47, 46), (46, 47, 59, 58), (36, 37, 49, 48), (43, 44, 56, 55), (40, 41, 53, 52), (47, 36, 48, 59), (37, 38, 50, 49), (44, 45, 57, 56), (41, 42, 54, 53), (38, 39, 51, 50), (45, 46, 58, 57), (42, 43, 55, 54), (39, 40, 52, 51), (51, 52, 64, 63), (58, 59, 71, 70), (48, 49, 61, 60), (55, 56, 68, 67), (52, 53, 65, 64), (59, 48, 60, 71), (49, 50, 62, 61), (56, 57, 69, 68), (53, 54, 66, 65), (50, 51, 63, 62), (57, 58, 70, 69), (54, 55, 67, 66), (63, 64, 76, 75), (70, 71, 83, 82), (60, 61, 73, 72), (67, 68, 80, 79), (64, 65, 77, 76), (71, 60, 72, 83), (61, 62, 74, 73), (68, 69, 81, 80), (65, 66, 78, 77), (62, 63, 75, 74), (69, 70, 82, 81), (66, 67, 79, 78), (121, 120, 89, 88), (123, 122, 84, 95), (125, 124, 86, 85), (127, 126, 93, 92), (120, 128, 90, 89), (124, 129, 87, 86), (126, 130, 94, 93), (128, 131, 91, 90), (129, 121, 88, 87), (130, 123, 95, 94), (122, 125, 85, 84), (131, 127, 92, 91), (85, 86, 98, 97), (92, 93, 105, 104), (89, 90, 102, 101), (86, 87, 99, 98), (93, 94, 106, 105), (90, 91, 103, 102), (87, 88, 100, 99), (94, 95, 107, 106), (84, 85, 97, 96), (91, 92, 104, 103), (88, 89, 101, 100), (95, 84, 96, 107), (420, 421, 118, 117), (422, 423, 115, 114), (424, 425, 112, 111), (421, 426, 119, 118), (427, 428, 109, 108), (423, 429, 116, 115), (425, 430, 113, 112), (426, 427, 108, 119), (428, 431, 110, 109), (429, 420, 117, 116), (430, 422, 114, 113), (431, 424, 111, 110), (79, 80, 127, 131), (72, 73, 125, 122), (82, 83, 123, 130), (75, 76, 121, 129), (78, 79, 131, 128), (81, 82, 130, 126), (74, 75, 129, 124), (77, 78, 128, 120), (80, 81, 126, 127), (73, 74, 124, 125), (83, 72, 122, 123), (76, 77, 120, 121), (115, 116, 140, 139), (112, 113, 137, 136), (119, 108, 132, 143), (109, 110, 134, 133), (116, 117, 141, 140), (113, 114, 138, 137), (110, 111, 135, 134), (117, 118, 142, 141), (114, 115, 139, 138), (111, 112, 136, 135), (118, 119, 143, 142), (108, 109, 133, 132), (142, 143, 155, 154), (132, 133, 145, 144), (139, 140, 152, 151), (136, 137, 149, 148), (143, 132, 144, 155), (133, 134, 146, 145), (140, 141, 153, 152), (137, 138, 150, 149), (134, 135, 147, 146), (141, 142, 154, 153), (138, 139, 151, 150), (135, 136, 148, 147), (147, 148, 160, 159), (154, 155, 167, 166), (144, 145, 157, 156), (151, 152, 164, 163), (148, 149, 161, 160), (155, 144, 156, 167), (145, 146, 158, 157), (152, 153, 165, 164), (149, 150, 162, 161), (146, 147, 159, 158), (153, 154, 166, 165), (150, 151, 163, 162), (159, 160, 172, 171), (166, 167, 179, 178), (156, 157, 169, 168), (163, 164, 176, 175), (160, 161, 173, 172), (167, 156, 168, 179), (157, 158, 170, 169), (164, 165, 177, 176), (161, 162, 174, 173), (158, 159, 171, 170), (165, 166, 178, 177), (162, 163, 175, 174), (174, 175, 187, 186), (171, 172, 184, 183), (178, 179, 191, 190), (168, 169, 181, 180), (175, 176, 188, 187), (172, 173, 185, 184), (179, 168, 180, 191), (169, 170, 182, 181), (176, 177, 189, 188), (173, 174, 186, 185), (170, 171, 183, 182), (177, 178, 190, 189), (186, 187, 355, 354), (183, 184, 352, 351), (190, 191, 359, 358), (180, 181, 349, 348), (187, 188, 356, 355), (184, 185, 353, 352), (191, 180, 348, 359), (181, 182, 350, 349), (188, 189, 357, 356), (185, 186, 354, 353), (182, 183, 351, 350), (189, 190, 358, 357), (199, 211, 210, 198), (196, 208, 207, 195), (203, 215, 214, 202), (193, 205, 204, 192), (200, 212, 211, 199), (197, 209, 208, 196), (192, 204, 215, 203), (194, 206, 205, 193), (201, 213, 212, 200), (198, 210, 209, 197), (195, 207, 206, 194), (202, 214, 213, 201), (209, 221, 220, 208), (204, 216, 227, 215), (206, 218, 217, 205), (213, 225, 224, 212), (210, 222, 221, 209), (207, 219, 218, 206), (214, 226, 225, 213), (211, 223, 222, 210), (208, 220, 219, 207), (215, 227, 226, 214), (205, 217, 216, 204), (212, 224, 223, 211), (221, 233, 232, 220), (216, 228, 239, 227), (218, 230, 229, 217), (225, 237, 236, 224), (222, 234, 233, 221), (219, 231, 230, 218), (226, 238, 237, 225), (223, 235, 234, 222), (220, 232, 231, 219), (227, 239, 238, 226), (217, 229, 228, 216), (224, 236, 235, 223), (229, 230, 231, 232, 233, 234, 235, 236, 237, 238, 239, 228), (198, 246, 247, 199), (195, 243, 244, 196), (202, 250, 251, 203), (192, 240, 241, 193), (199, 247, 248, 200), (196, 244, 245, 197), (203, 251, 240, 192), (193, 241, 242, 194), (200, 248, 249, 201), (197, 245, 246, 198), (194, 242, 243, 195), (201, 249, 250, 202), (240, 252, 253, 241), (247, 259, 260, 248), (244, 256, 257, 245), (251, 263, 252, 240), (241, 253, 254, 242), (248, 260, 261, 249), (245, 257, 258, 246), (242, 254, 255, 243), (249, 261, 262, 250), (246, 258, 259, 247), (243, 255, 256, 244), (250, 262, 263, 251), (262, 274, 275, 263), (252, 264, 265, 253), (259, 271, 272, 260), (256, 268, 269, 257), (263, 275, 264, 252), (253, 265, 266, 254), (260, 272, 273, 261), (257, 269, 270, 258), (254, 266, 267, 255), (261, 273, 274, 262), (258, 270, 271, 259), (255, 267, 268, 256), (267, 279, 280, 268), (274, 286, 287, 275), (264, 276, 277, 265), (271, 283, 284, 272), (268, 280, 281, 269), (275, 287, 276, 264), (265, 277, 278, 266), (272, 284, 285, 273), (269, 281, 282, 270), (266, 278, 279, 267), (273, 285, 286, 274), (270, 282, 283, 271), (279, 291, 292, 280), (286, 298, 299, 287), (276, 288, 289, 277), (283, 295, 296, 284), (280, 292, 293, 281), (287, 299, 288, 276), (277, 289, 290, 278), (284, 296, 297, 285), (281, 293, 294, 282), (278, 290, 291, 279), (285, 297, 298, 286), (282, 294, 295, 283), (337, 304, 305, 336), (339, 311, 300, 338), (341, 301, 302, 340), (343, 308, 309, 342), (336, 305, 306, 344), (340, 302, 303, 345), (342, 309, 310, 346), (344, 306, 307, 347), (345, 303, 304, 337), (346, 310, 311, 339), (338, 300, 301, 341), (347, 307, 308, 343), (301, 313, 314, 302), (308, 320, 321, 309), (305, 317, 318, 306), (302, 314, 315, 303), (309, 321, 322, 310), (306, 318, 319, 307), (303, 315, 316, 304), (310, 322, 323, 311), (300, 312, 313, 301), (307, 319, 320, 308), (304, 316, 317, 305), (311, 323, 312, 300), (321, 333, 334, 322), (318, 330, 331, 319), (315, 327, 328, 316), (322, 334, 335, 323), (312, 324, 325, 313), (319, 331, 332, 320), (316, 328, 329, 317), (323, 335, 324, 312), (313, 325, 326, 314), (320, 332, 333, 321), (317, 329, 330, 318), (314, 326, 327, 315), (295, 347, 343, 296), (288, 338, 341, 289), (298, 346, 339, 299), (291, 345, 337, 292), (294, 344, 347, 295), (297, 342, 346, 298), (290, 340, 345, 291), (293, 336, 344, 294), (296, 343, 342, 297), (289, 341, 340, 290), (299, 339, 338, 288), (292, 337, 336, 293), (331, 330, 365, 364), (334, 333, 362, 361), (327, 326, 369, 368), (330, 329, 366, 365), (333, 332, 363, 362), (326, 325, 370, 369), (324, 335, 360, 371), (329, 328, 367, 366), (332, 331, 364, 363), (325, 324, 371, 370), (335, 334, 361, 360), (328, 327, 368, 367), (361, 362, 357, 358), (364, 365, 354, 355), (367, 368, 351, 352), (360, 361, 358, 359), (370, 371, 348, 349), (363, 364, 355, 356), (366, 367, 352, 353), (371, 360, 359, 348), (369, 370, 349, 350), (362, 363, 356, 357), (365, 366, 353, 354), (368, 369, 350, 351), (375, 372, 373, 374), (377, 375, 374, 376), (379, 377, 376, 378), (381, 379, 378, 380), (383, 381, 380, 382), (385, 383, 382, 384), (387, 385, 384, 386), (389, 387, 386, 388), (391, 389, 388, 390), (393, 391, 390, 392), (395, 393, 392, 394), (372, 395, 394, 373), (374, 373, 12, 13), (399, 396, 397, 398), (401, 399, 398, 400), (403, 401, 400, 402), (405, 403, 402, 404), (407, 405, 404, 406), (409, 407, 406, 408), (411, 409, 408, 410), (413, 411, 410, 412), (415, 413, 412, 414), (417, 415, 414, 416), (419, 417, 416, 418), (396, 419, 418, 397), (396, 399, 25, 24), (98, 99, 424, 431), (101, 102, 422, 430), (104, 105, 420, 429), (97, 98, 431, 428), (107, 96, 427, 426), (100, 101, 430, 425), (103, 104, 429, 423), (96, 97, 428, 427), (106, 107, 426, 421), (99, 100, 425, 424), (102, 103, 423, 422), (105, 106, 421, 420)])
me_circle.polygons.foreach_set('use_smooth', [True] * 422)
_uv = me_circle.uv_layers.new(name='UVMap')
_uv.uv.foreach_set('vector', [0.1476, 1.0, 0.1476, 0.9141, 0.1489, 0.9141, 0.1489, 1.0, 0.1476, 0.2515, 0.1476, 0.1687, 0.1489, 0.1687, 0.1489, 0.2515, 0.1476, 0.6656, 0.1476, 0.5828, 0.1489, 0.5828, 0.1489, 0.6656, 0.1476, 0.9141, 0.1476, 0.8313, 0.1489, 0.8313, 0.1489, 0.9141, 0.1476, 0.1687, 0.1476, 0.08589, 0.1489, 0.08589, 0.1489, 0.1687, 0.1162, 0.5, 0.1162, 0.5828, 0.07126, 0.5828, 0.07126, 0.5, 0.1476, 0.4172, 0.1476, 0.3344, 0.1489, 0.3344, 0.1489, 0.4172, 0.1476, 0.8313, 0.1476, 0.7485, 0.1489, 0.7485, 0.1489, 0.8313, 0.1476, 0.08589, 0.1476, 4.47e-08, 0.1489, 4.47e-08, 0.1489, 0.08589, 0.1476, 0.3344, 0.1476, 0.2515, 0.1489, 0.2515, 0.1489, 0.3344, 0.1476, 0.7485, 0.1476, 0.6656, 0.1489, 0.6656, 0.1489, 0.7485, 0.8764, 0.1721, 0.8418, 0.1521, 0.874, 0.12, 0.8882, 0.1282, 0.8418, 0.04296, 0.8764, 0.02298, 0.8882, 0.06692, 0.874, 0.07513, 0.8218, 0.07756, 0.8418, 0.04296, 0.874, 0.07513, 0.8658, 0.08934, 0.971, 0.07756, 0.971, 0.1175, 0.927, 0.1057, 0.927, 0.08934, 0.9164, 0.1721, 0.8764, 0.1721, 0.8882, 0.1282, 0.9046, 0.1282, 0.8218, 0.1175, 0.8218, 0.07756, 0.8658, 0.08934, 0.8658, 0.1057, 0.951, 0.04296, 0.971, 0.07756, 0.927, 0.08934, 0.9188, 0.07513, 0.951, 0.1521, 0.9164, 0.1721, 0.9046, 0.1282, 0.9188, 0.12, 0.8418, 0.1521, 0.8218, 0.1175, 0.8658, 0.1057, 0.874, 0.12, 0.9164, 0.02298, 0.951, 0.04296, 0.9188, 0.07513, 0.9046, 0.06692, 0.971, 0.1175, 0.951, 0.1521, 0.9188, 0.12, 0.927, 0.1057, 0.07126, 0.1687, 0.07126, 0.2515, 0.01817, 0.2515, 0.01817, 0.1687, 0.07126, 0.5828, 0.07126, 0.6656, 0.01817, 0.6656, 0.01817, 0.5828, 0.07126, 0.4172, 0.07126, 0.5, 0.01817, 0.5, 0.01817, 0.4172, 0.07126, 0.8313, 0.07126, 0.9141, 0.01817, 0.9141, 0.01817, 0.8313, 0.07126, 0.08589, 0.07126, 0.1687, 0.01817, 0.1687, 0.01817, 0.08589, 0.07126, 0.3344, 0.07126, 0.4172, 0.01817, 0.4172, 0.01817, 0.3344, 0.07126, 0.7485, 0.07126, 0.8313, 0.01817, 0.8313, 0.01817, 0.7485, 0.07126, 5.96e-08, 0.07126, 0.08589, 0.01817, 0.08589, 0.01817, 4.47e-08, 0.07126, 0.2515, 0.07126, 0.3344, 0.01817, 0.3344, 0.01817, 0.2515, 0.07126, 0.6656, 0.07126, 0.7485, 0.01817, 0.7485, 0.01817, 0.6656, 0.07126, 0.5, 0.07126, 0.5828, 0.01817, 0.5828, 0.01817, 0.5, 0.07126, 0.9141, 0.07126, 1.0, 0.01817, 1.0, 0.01817, 0.9141, 0.8882, 0.06692, 0.9046, 0.06692, 0.9188, 0.07513, 0.927, 0.08934, 0.927, 0.1057, 0.9188, 0.12, 0.9046, 0.1282, 0.8882, 0.1282, 0.874, 0.12, 0.8658, 0.1057, 0.8658, 0.08934, 0.874, 0.07513, 0.1162, 5.96e-08, 0.1162, 0.08589, 0.07126, 0.08589, 0.07126, 5.96e-08, 0.1162, 0.2515, 0.1162, 0.3344, 0.07126, 0.3344, 0.07126, 0.2515, 0.1162, 0.6656, 0.1162, 0.7485, 0.07126, 0.7485, 0.07126, 0.6656, 0.1162, 0.5828, 0.1162, 0.6656, 0.07126, 0.6656, 0.07126, 0.5828, 0.1162, 0.9141, 0.1162, 1.0, 0.07126, 1.0, 0.07126, 0.9141, 0.1162, 0.1687, 0.1162, 0.2515, 0.07126, 0.2515, 0.07126, 0.1687, 0.1476, 0.5, 0.1476, 0.4172, 0.1489, 0.4172, 0.1489, 0.5, 0.1162, 0.4172, 0.1162, 0.5, 0.07126, 0.5, 0.07126, 0.4172, 0.1162, 0.8313, 0.1162, 0.9141, 0.07126, 0.9141, 0.07126, 0.8313, 0.1162, 0.08589, 0.1162, 0.1687, 0.07126, 0.1687, 0.07126, 0.08589, 0.1162, 0.3344, 0.1162, 0.4172, 0.07126, 0.4172, 0.07126, 0.3344, 0.1162, 0.7485, 0.1162, 0.8313, 0.07126, 0.8313, 0.07126, 0.7485, 0.1489, 0.5828, 0.1489, 0.5, 0.1649, 0.5, 0.1649, 0.5828, 0.1489, 1.0, 0.1489, 0.9141, 0.1649, 0.9141, 0.1649, 1.0, 0.1489, 0.2515, 0.1489, 0.1687, 0.1649, 0.1687, 0.1649, 0.2515, 0.1489, 0.6656, 0.1489, 0.5828, 0.1649, 0.5828, 0.1649, 0.6656, 0.1489, 0.5, 0.1489, 0.4172, 0.1649, 0.4172, 0.1649, 0.5, 0.1489, 0.9141, 0.1489, 0.8313, 0.1649, 0.8313, 0.1649, 0.9141, 0.1489, 0.1687, 0.1489, 0.08589, 0.1649, 0.08589, 0.1649, 0.1687, 0.1489, 0.4172, 0.1489, 0.3344, 0.1649, 0.3344, 0.1649, 0.4172, 0.1489, 0.8313, 0.1489, 0.7485, 0.1649, 0.7485, 0.1649, 0.8313, 0.1489, 0.08589, 0.1489, 4.47e-08, 0.1649, 4.47e-08, 0.1649, 0.08589, 0.1489, 0.3344, 0.1489, 0.2515, 0.1649, 0.2515, 0.1649, 0.3344, 0.1489, 0.7485, 0.1489, 0.6656, 0.1649, 0.6656, 0.1649, 0.7485, 0.1649, 0.7485, 0.1649, 0.6656, 0.4484, 0.6656, 0.4484, 0.7485, 0.1649, 0.5828, 0.1649, 0.5, 0.4484, 0.5, 0.4484, 0.5828, 0.1649, 1.0, 0.1649, 0.9141, 0.4484, 0.9141, 0.4484, 1.0, 0.1649, 0.2515, 0.1649, 0.1687, 0.4484, 0.1687, 0.4484, 0.2515, 0.1649, 0.6656, 0.1649, 0.5828, 0.4484, 0.5828, 0.4484, 0.6656, 0.1649, 0.5, 0.1649, 0.4172, 0.4484, 0.4172, 0.4484, 0.5, 0.1649, 0.9141, 0.1649, 0.8313, 0.4484, 0.8313, 0.4484, 0.9141, 0.1649, 0.1687, 0.1649, 0.08589, 0.4484, 0.08589, 0.4484, 0.1687, 0.1649, 0.4172, 0.1649, 0.3344, 0.4484, 0.3344, 0.4484, 0.4172, 0.1649, 0.8313, 0.1649, 0.7485, 0.4484, 0.7485, 0.4484, 0.8313, 0.1649, 0.08589, 0.1649, 4.47e-08, 0.4484, 1.49e-08, 0.4484, 0.08589, 0.1649, 0.3344, 0.1649, 0.2515, 0.4484, 0.2515, 0.4484, 0.3344, 0.4484, 0.3344, 0.4484, 0.2515, 0.504, 0.2515, 0.504, 0.3344, 0.4484, 0.7485, 0.4484, 0.6656, 0.504, 0.6656, 0.504, 0.7485, 0.4484, 0.5828, 0.4484, 0.5, 0.504, 0.5, 0.504, 0.5828, 0.4484, 1.0, 0.4484, 0.9141, 0.504, 0.9141, 0.504, 1.0, 0.4484, 0.2515, 0.4484, 0.1687, 0.504, 0.1687, 0.504, 0.2515, 0.4484, 0.6656, 0.4484, 0.5828, 0.504, 0.5828, 0.504, 0.6656, 0.4484, 0.5, 0.4484, 0.4172, 0.504, 0.4172, 0.504, 0.5, 0.4484, 0.9141, 0.4484, 0.8313, 0.504, 0.8313, 0.504, 0.9141, 0.4484, 0.1687, 0.4484, 0.08589, 0.504, 0.08589, 0.504, 0.1687, 0.4484, 0.4172, 0.4484, 0.3344, 0.504, 0.3344, 0.504, 0.4172, 0.4484, 0.8313, 0.4484, 0.7485, 0.504, 0.7485, 0.504, 0.8313, 0.4484, 0.08589, 0.4484, 1.49e-08, 0.504, -4.47e-08, 0.504, 0.08589, 0.504, 0.3344, 0.504, 0.2515, 0.5458, 0.2515, 0.5458, 0.3344, 0.504, 0.7485, 0.504, 0.6656, 0.5458, 0.6656, 0.5458, 0.7485, 0.504, 0.5828, 0.504, 0.5, 0.5458, 0.5, 0.5458, 0.5828, 0.504, 1.0, 0.504, 0.9141, 0.5458, 0.9141, 0.5458, 1.0, 0.504, 0.2515, 0.504, 0.1687, 0.5458, 0.1687, 0.5458, 0.2515, 0.504, 0.6656, 0.504, 0.5828, 0.5458, 0.5828, 0.5458, 0.6656, 0.504, 0.5, 0.504, 0.4172, 0.5458, 0.4172, 0.5458, 0.5, 0.504, 0.9141, 0.504, 0.8313, 0.5458, 0.8313, 0.5458, 0.9141, 0.504, 0.1687, 0.504, 0.08589, 0.5458, 0.08589, 0.5458, 0.1687, 0.504, 0.4172, 0.504, 0.3344, 0.5458, 0.3344, 0.5458, 0.4172, 0.504, 0.8313, 0.504, 0.7485, 0.5458, 0.7485, 0.5458, 0.8313, 0.504, 0.08589, 0.504, -4.47e-08, 0.5458, 4.47e-08, 0.5458, 0.08589, 0.6043, 0.2515, 0.6043, 0.1687, 0.6289, 0.1687, 0.6289, 0.2515, 0.6043, 0.6656, 0.6043, 0.5828, 0.6289, 0.5828, 0.6289, 0.6656, 0.6043, 0.5, 0.6043, 0.4172, 0.6289, 0.4172, 0.6289, 0.5, 0.6043, 0.9141, 0.6043, 0.8313, 0.6289, 0.8313, 0.6289, 0.9141, 0.6043, 0.1687, 0.6043, 0.08589, 0.6289, 0.08589, 0.6289, 0.1687, 0.6043, 0.4172, 0.6043, 0.3344, 0.6289, 0.3344, 0.6289, 0.4172, 0.6043, 0.8313, 0.6043, 0.7485, 0.6289, 0.7485, 0.6289, 0.8313, 0.6043, 0.08589, 0.6043, -4.47e-08, 0.6289, 4.47e-08, 0.6289, 0.08589, 0.6043, 0.3344, 0.6043, 0.2515, 0.6289, 0.2515, 0.6289, 0.3344, 0.6043, 0.7485, 0.6043, 0.6656, 0.6289, 0.6656, 0.6289, 0.7485, 0.6043, 0.5828, 0.6043, 0.5, 0.6289, 0.5, 0.6289, 0.5828, 0.6043, 1.0, 0.6043, 0.9141, 0.6289, 0.9141, 0.6289, 1.0, 0.6289, 0.5, 0.6289, 0.4172, 0.6557, 0.4172, 0.6557, 0.5, 0.6289, 0.9141, 0.6289, 0.8313, 0.6557, 0.8313, 0.6557, 0.9141, 0.6289, 0.1687, 0.6289, 0.08589, 0.6557, 0.08589, 0.6557, 0.1687, 0.6289, 0.4172, 0.6289, 0.3344, 0.6557, 0.3344, 0.6557, 0.4172, 0.6289, 0.8313, 0.6289, 0.7485, 0.6557, 0.7485, 0.6557, 0.8313, 0.6289, 0.08589, 0.6289, 4.47e-08, 0.6557, 4.47e-08, 0.6557, 0.08589, 0.6289, 0.3344, 0.6289, 0.2515, 0.6557, 0.2515, 0.6557, 0.3344, 0.6289, 0.7485, 0.6289, 0.6656, 0.6557, 0.6656, 0.6557, 0.7485, 0.6289, 0.5828, 0.6289, 0.5, 0.6557, 0.5, 0.6557, 0.5828, 0.6289, 1.0, 0.6289, 0.9141, 0.6557, 0.9141, 0.6557, 1.0, 0.6289, 0.2515, 0.6289, 0.1687, 0.6557, 0.1687, 0.6557, 0.2515, 0.6289, 0.6656, 0.6289, 0.5828, 0.6557, 0.5828, 0.6557, 0.6656, 0.7312, 0.8313, 0.7312, 0.7485, 0.7367, 0.7485, 0.7367, 0.8313, 0.7312, 0.08589, 0.7312, -4.47e-08, 0.7367, -4.47e-08, 0.7367, 0.08589, 0.7312, 0.3344, 0.7312, 0.2515, 0.7367, 0.2515, 0.7367, 0.3344, 0.7312, 0.7485, 0.7312, 0.6656, 0.7367, 0.6656, 0.7367, 0.7485, 0.7312, 0.5828, 0.7312, 0.5, 0.7367, 0.5, 0.7367, 0.5828, 0.7312, 1.0, 0.7312, 0.9141, 0.7367, 0.9141, 0.7367, 1.0, 0.7312, 0.2515, 0.7312, 0.1687, 0.7367, 0.1687, 0.7367, 0.2515, 0.7312, 0.6656, 0.7312, 0.5828, 0.7367, 0.5828, 0.7367, 0.6656, 0.7312, 0.5, 0.7312, 0.4172, 0.7367, 0.4172, 0.7367, 0.5, 0.7312, 0.9141, 0.7312, 0.8313, 0.7367, 0.8313, 0.7367, 0.9141, 0.7312, 0.1687, 0.7312, 0.08589, 0.7367, 0.08589, 0.7367, 0.1687, 0.7312, 0.4172, 0.7312, 0.3344, 0.7367, 0.3344, 0.7367, 0.4172, 0.5458, 1.0, 0.5458, 0.9141, 0.6043, 0.9141, 0.6043, 1.0, 0.5458, 0.5828, 0.5458, 0.5, 0.6043, 0.5, 0.6043, 0.5828, 0.5458, 0.7485, 0.5458, 0.6656, 0.6043, 0.6656, 0.6043, 0.7485, 0.5458, 0.3344, 0.5458, 0.2515, 0.6043, 0.2515, 0.6043, 0.3344, 0.5458, 0.08589, 0.5458, 4.47e-08, 0.6043, -4.47e-08, 0.6043, 0.08589, 0.5458, 0.8313, 0.5458, 0.7485, 0.6043, 0.7485, 0.6043, 0.8313, 0.5458, 0.4172, 0.5458, 0.3344, 0.6043, 0.3344, 0.6043, 0.4172, 0.5458, 0.1687, 0.5458, 0.08589, 0.6043, 0.08589, 0.6043, 0.1687, 0.5458, 0.9141, 0.5458, 0.8313, 0.6043, 0.8313, 0.6043, 0.9141, 0.5458, 0.5, 0.5458, 0.4172, 0.6043, 0.4172, 0.6043, 0.5, 0.5458, 0.6656, 0.5458, 0.5828, 0.6043, 0.5828, 0.6043, 0.6656, 0.5458, 0.2515, 0.5458, 0.1687, 0.6043, 0.1687, 0.6043, 0.2515, 0.7367, 1.0, 0.7367, 0.9141, 0.742, 0.9141, 0.742, 1.0, 0.7367, 0.2515, 0.7367, 0.1687, 0.742, 0.1687, 0.742, 0.2515, 0.7367, 0.6656, 0.7367, 0.5828, 0.742, 0.5828, 0.742, 0.6656, 0.7367, 0.5, 0.7367, 0.4172, 0.742, 0.4172, 0.742, 0.5, 0.7367, 0.9141, 0.7367, 0.8313, 0.742, 0.8313, 0.742, 0.9141, 0.7367, 0.1687, 0.7367, 0.08589, 0.742, 0.08589, 0.742, 0.1687, 0.7367, 0.4172, 0.7367, 0.3344, 0.742, 0.3344, 0.742, 0.4172, 0.7367, 0.8313, 0.7367, 0.7485, 0.742, 0.7485, 0.742, 0.8313, 0.7367, 0.08589, 0.7367, -4.47e-08, 0.742, -4.47e-08, 0.742, 0.08589, 0.7367, 0.3344, 0.7367, 0.2515, 0.742, 0.2515, 0.742, 0.3344, 0.7367, 0.7485, 0.7367, 0.6656, 0.742, 0.6656, 0.742, 0.7485, 0.7367, 0.5828, 0.7367, 0.5, 0.742, 0.5, 0.742, 0.5828, 0.742, 0.7485, 0.742, 0.6656, 0.7478, 0.6656, 0.7478, 0.7485, 0.742, 0.5828, 0.742, 0.5, 0.7478, 0.5, 0.7478, 0.5828, 0.742, 1.0, 0.742, 0.9141, 0.7478, 0.9141, 0.7478, 1.0, 0.742, 0.2515, 0.742, 0.1687, 0.7478, 0.1687, 0.7478, 0.2515, 0.742, 0.6656, 0.742, 0.5828, 0.7478, 0.5828, 0.7478, 0.6656, 0.742, 0.5, 0.742, 0.4172, 0.7478, 0.4172, 0.7478, 0.5, 0.742, 0.9141, 0.742, 0.8313, 0.7478, 0.8313, 0.7478, 0.9141, 0.742, 0.1687, 0.742, 0.08589, 0.7478, 0.08589, 0.7478, 0.1687, 0.742, 0.4172, 0.742, 0.3344, 0.7478, 0.3344, 0.7478, 0.4172, 0.742, 0.8313, 0.742, 0.7485, 0.7478, 0.7485, 0.7478, 0.8313, 0.742, 0.08589, 0.742, -4.47e-08, 0.7478, -4.47e-08, 0.7478, 0.08589, 0.742, 0.3344, 0.742, 0.2515, 0.7478, 0.2515, 0.7478, 0.3344, 0.7478, 0.3344, 0.7478, 0.2515, 0.7565, 0.2515, 0.7565, 0.3344, 0.7478, 0.7485, 0.7478, 0.6656, 0.7565, 0.6656, 0.7565, 0.7485, 0.7478, 0.5828, 0.7478, 0.5, 0.7565, 0.5, 0.7565, 0.5828, 0.7478, 1.0, 0.7478, 0.9141, 0.7565, 0.9141, 0.7565, 1.0, 0.7478, 0.2515, 0.7478, 0.1687, 0.7565, 0.1687, 0.7565, 0.2515, 0.7478, 0.6656, 0.7478, 0.5828, 0.7565, 0.5828, 0.7565, 0.6656, 0.7478, 0.5, 0.7478, 0.4172, 0.7565, 0.4172, 0.7565, 0.5, 0.7478, 0.9141, 0.7478, 0.8313, 0.7565, 0.8313, 0.7565, 0.9141, 0.7478, 0.1687, 0.7478, 0.08589, 0.7565, 0.08589, 0.7565, 0.1687, 0.7478, 0.4172, 0.7478, 0.3344, 0.7565, 0.3344, 0.7565, 0.4172, 0.7478, 0.8313, 0.7478, 0.7485, 0.7565, 0.7485, 0.7565, 0.8313, 0.7478, 0.08589, 0.7478, -4.47e-08, 0.7565, -4.47e-08, 0.7565, 0.08589, 0.7565, 0.3344, 0.7565, 0.2515, 0.7614, 0.2515, 0.7614, 0.3344, 0.7565, 0.7485, 0.7565, 0.6656, 0.7614, 0.6656, 0.7614, 0.7485, 0.7565, 0.5828, 0.7565, 0.5, 0.7614, 0.5, 0.7614, 0.5828, 0.7565, 1.0, 0.7565, 0.9141, 0.7614, 0.9141, 0.7614, 1.0, 0.7565, 0.2515, 0.7565, 0.1687, 0.7614, 0.1687, 0.7614, 0.2515, 0.7565, 0.6656, 0.7565, 0.5828, 0.7614, 0.5828, 0.7614, 0.6656, 0.7565, 0.5, 0.7565, 0.4172, 0.7614, 0.4172, 0.7614, 0.5, 0.7565, 0.9141, 0.7565, 0.8313, 0.7614, 0.8313, 0.7614, 0.9141, 0.7565, 0.1687, 0.7565, 0.08589, 0.7614, 0.08589, 0.7614, 0.1687, 0.7565, 0.4172, 0.7565, 0.3344, 0.7614, 0.3344, 0.7614, 0.4172, 0.7565, 0.8313, 0.7565, 0.7485, 0.7614, 0.7485, 0.7614, 0.8313, 0.7565, 0.08589, 0.7565, -4.47e-08, 0.7614, -4.47e-08, 0.7614, 0.08589, 0.7614, 0.08589, 0.7614, -4.47e-08, 0.7682, -4.47e-08, 0.7682, 0.08589, 0.7614, 0.3344, 0.7614, 0.2515, 0.7682, 0.2515, 0.7682, 0.3344, 0.7614, 0.7485, 0.7614, 0.6656, 0.7682, 0.6656, 0.7682, 0.7485, 0.7614, 0.5828, 0.7614, 0.5, 0.7682, 0.5, 0.7682, 0.5828, 0.7614, 1.0, 0.7614, 0.9141, 0.7682, 0.9141, 0.7682, 1.0, 0.7614, 0.2515, 0.7614, 0.1687, 0.7682, 0.1687, 0.7682, 0.2515, 0.7614, 0.6656, 0.7614, 0.5828, 0.7682, 0.5828, 0.7682, 0.6656, 0.7614, 0.5, 0.7614, 0.4172, 0.7682, 0.4172, 0.7682, 0.5, 0.7614, 0.9141, 0.7614, 0.8313, 0.7682, 0.8313, 0.7682, 0.9141, 0.7614, 0.1687, 0.7614, 0.08589, 0.7682, 0.08589, 0.7682, 0.1687, 0.7614, 0.4172, 0.7614, 0.3344, 0.7682, 0.3344, 0.7682, 0.4172, 0.7614, 0.8313, 0.7614, 0.7485, 0.7682, 0.7485, 0.7682, 0.8313, 0.7682, 0.08589, 0.7682, -4.47e-08, 0.7749, -4.47e-08, 0.7749, 0.08589, 0.7682, 0.3344, 0.7682, 0.2515, 0.7749, 0.2515, 0.7749, 0.3344, 0.7682, 0.7485, 0.7682, 0.6656, 0.7749, 0.6656, 0.7749, 0.7485, 0.7682, 0.5828, 0.7682, 0.5, 0.7749, 0.5, 0.7749, 0.5828, 0.7682, 1.0, 0.7682, 0.9141, 0.7749, 0.9141, 0.7749, 1.0, 0.7682, 0.2515, 0.7682, 0.1687, 0.7749, 0.1687, 0.7749, 0.2515, 0.7682, 0.6656, 0.7682, 0.5828, 0.7749, 0.5828, 0.7749, 0.6656, 0.7682, 0.5, 0.7682, 0.4172, 0.7749, 0.4172, 0.7749, 0.5, 0.7682, 0.9141, 0.7682, 0.8313, 0.7749, 0.8313, 0.7749, 0.9141, 0.7682, 0.1687, 0.7682, 0.08589, 0.7749, 0.08589, 0.7749, 0.1687, 0.7682, 0.4172, 0.7682, 0.3344, 0.7749, 0.3344, 0.7749, 0.4172, 0.7682, 0.8313, 0.7682, 0.7485, 0.7749, 0.7485, 0.7749, 0.8313, 0.8191, 0.7778, 0.8225, 0.7746, 0.8363, 0.7844, 0.8346, 0.7877, 0.8609, 0.7962, 0.8616, 0.7933, 0.8732, 0.7951, 0.8728, 0.7979, 0.9176, 0.7946, 0.9169, 0.7919, 0.9282, 0.7886, 0.9292, 0.7914, 0.8953, 0.7979, 0.895, 0.7953, 0.9059, 0.7941, 0.9064, 0.7967, 0.953, 0.7797, 0.9508, 0.7768, 0.962, 0.7655, 0.9658, 0.7678, 0.8483, 0.793, 0.8493, 0.79, 0.8616, 0.7933, 0.8609, 0.7962, 0.9064, 0.7967, 0.9059, 0.7941, 0.9169, 0.7919, 0.9176, 0.7946, 0.8841, 0.7984, 0.8841, 0.7957, 0.895, 0.7953, 0.8953, 0.7979, 0.941, 0.7868, 0.9396, 0.7841, 0.9508, 0.7768, 0.953, 0.7797, 0.8346, 0.7877, 0.8363, 0.7844, 0.8493, 0.79, 0.8483, 0.793, 0.8728, 0.7979, 0.8732, 0.7951, 0.8841, 0.7957, 0.8841, 0.7984, 0.9292, 0.7914, 0.9282, 0.7886, 0.9396, 0.7841, 0.941, 0.7868, 0.8493, 0.79, 0.856, 0.771, 0.865, 0.7742, 0.8616, 0.7933, 0.9059, 0.7941, 0.9029, 0.7759, 0.912, 0.7725, 0.9169, 0.7919, 0.8841, 0.7957, 0.8837, 0.7778, 0.8932, 0.7755, 0.895, 0.7953, 0.9396, 0.7841, 0.9305, 0.7683, 0.9382, 0.7638, 0.9508, 0.7768, 0.8363, 0.7844, 0.847, 0.768, 0.856, 0.771, 0.8493, 0.79, 0.8732, 0.7951, 0.8744, 0.7764, 0.8837, 0.7778, 0.8841, 0.7957, 0.9282, 0.7886, 0.9216, 0.771, 0.9305, 0.7683, 0.9396, 0.7841, 0.8225, 0.7746, 0.8406, 0.7616, 0.847, 0.768, 0.8363, 0.7844, 0.8616, 0.7933, 0.865, 0.7742, 0.8744, 0.7764, 0.8732, 0.7951, 0.9169, 0.7919, 0.912, 0.7725, 0.9216, 0.771, 0.9282, 0.7886, 0.895, 0.7953, 0.8932, 0.7755, 0.9029, 0.7759, 0.9059, 0.7941, 0.9508, 0.7768, 0.9382, 0.7638, 0.9429, 0.7568, 0.962, 0.7655, 0.8404, 0.6908, 0.8666, 0.6979, 0.8666, 0.7074, 0.8404, 0.7144, 0.9164, 0.7348, 0.8972, 0.7156, 0.902, 0.7074, 0.9282, 0.7144, 0.8725, 0.7465, 0.8795, 0.7203, 0.889, 0.7203, 0.8961, 0.7465, 0.9164, 0.6705, 0.8972, 0.6897, 0.889, 0.6849, 0.8961, 0.6587, 0.8521, 0.6705, 0.8713, 0.6897, 0.8666, 0.6979, 0.8404, 0.6908, 0.8521, 0.7348, 0.8713, 0.7156, 0.8795, 0.7203, 0.8725, 0.7465, 0.9282, 0.6908, 0.902, 0.6979, 0.8972, 0.6897, 0.9164, 0.6705, 0.8725, 0.6587, 0.8795, 0.6849, 0.8713, 0.6897, 0.8521, 0.6705, 0.8404, 0.7144, 0.8666, 0.7074, 0.8713, 0.7156, 0.8521, 0.7348, 0.9282, 0.7144, 0.902, 0.7074, 0.902, 0.6979, 0.9282, 0.6908, 0.8961, 0.7465, 0.889, 0.7203, 0.8972, 0.7156, 0.9164, 0.7348, 0.8961, 0.6587, 0.889, 0.6849, 0.8795, 0.6849, 0.8725, 0.6587, 0.889, 0.7203, 0.8795, 0.7203, 0.8713, 0.7156, 0.8666, 0.7074, 0.8666, 0.6979, 0.8713, 0.6897, 0.8795, 0.6849, 0.889, 0.6849, 0.8972, 0.6897, 0.902, 0.6979, 0.902, 0.7074, 0.8972, 0.7156, 0.8346, 0.7877, 0.8344, 0.7883, 0.8184, 0.7784, 0.8191, 0.7778, 0.8728, 0.7979, 0.8728, 0.7984, 0.8608, 0.7967, 0.8609, 0.7962, 0.9292, 0.7914, 0.9294, 0.792, 0.9177, 0.7951, 0.9176, 0.7946, 0.9064, 0.7967, 0.9065, 0.7972, 0.8953, 0.7984, 0.8953, 0.7979, 0.9658, 0.7678, 0.9664, 0.7682, 0.9534, 0.7802, 0.953, 0.7797, 0.8609, 0.7962, 0.8608, 0.7967, 0.8481, 0.7936, 0.8483, 0.793, 0.9176, 0.7946, 0.9177, 0.7951, 0.9065, 0.7972, 0.9064, 0.7967, 0.8953, 0.7979, 0.8953, 0.7984, 0.8841, 0.7989, 0.8841, 0.7984, 0.953, 0.7797, 0.9534, 0.7802, 0.9412, 0.7873, 0.941, 0.7868, 0.8483, 0.793, 0.8481, 0.7936, 0.8344, 0.7883, 0.8346, 0.7877, 0.8841, 0.7984, 0.8841, 0.7989, 0.8728, 0.7984, 0.8728, 0.7979, 0.941, 0.7868, 0.9412, 0.7873, 0.9294, 0.792, 0.9292, 0.7914, 0.9065, 0.7972, 0.9069, 0.8, 0.8955, 0.8012, 0.8953, 0.7984, 0.9664, 0.7682, 0.9697, 0.7719, 0.9555, 0.7834, 0.9534, 0.7802, 0.8608, 0.7967, 0.8602, 0.7998, 0.8471, 0.7969, 0.8481, 0.7936, 0.9177, 0.7951, 0.9184, 0.7979, 0.9069, 0.8, 0.9065, 0.7972, 0.8953, 0.7984, 0.8955, 0.8012, 0.8841, 0.8017, 0.8841, 0.7989, 0.9534, 0.7802, 0.9555, 0.7834, 0.9426, 0.7904, 0.9412, 0.7873, 0.8481, 0.7936, 0.8471, 0.7969, 0.8327, 0.7919, 0.8344, 0.7883, 0.8841, 0.7989, 0.8841, 0.8017, 0.8725, 0.8013, 0.8728, 0.7984, 0.9412, 0.7873, 0.9426, 0.7904, 0.9303, 0.7949, 0.9294, 0.792, 0.8344, 0.7883, 0.8327, 0.7919, 0.816, 0.7827, 0.8184, 0.7784, 0.8728, 0.7984, 0.8725, 0.8013, 0.8602, 0.7998, 0.8608, 0.7967, 0.9294, 0.792, 0.9303, 0.7949, 0.9184, 0.7979, 0.9177, 0.7951, 0.9303, 0.7949, 0.9398, 0.8599, 0.9255, 0.8604, 0.9184, 0.7979, 0.9069, 0.8, 0.9119, 0.8609, 0.8988, 0.8615, 0.8955, 0.8012, 0.9697, 0.7719, 0.9922, 0.8596, 0.9723, 0.8595, 0.9555, 0.7834, 0.8602, 0.7998, 0.8586, 0.8642, 0.8441, 0.8656, 0.8471, 0.7969, 0.9184, 0.7979, 0.9255, 0.8604, 0.9119, 0.8609, 0.9069, 0.8, 0.8955, 0.8012, 0.8988, 0.8615, 0.8856, 0.8622, 0.8841, 0.8017, 0.9555, 0.7834, 0.9723, 0.8595, 0.9552, 0.8596, 0.9426, 0.7904, 0.8471, 0.7969, 0.8441, 0.8656, 0.8284, 0.8675, 0.8327, 0.7919, 0.8841, 0.8017, 0.8856, 0.8622, 0.8723, 0.8631, 0.8725, 0.8013, 0.9426, 0.7904, 0.9552, 0.8596, 0.9398, 0.8599, 0.9303, 0.7949, 0.8327, 0.7919, 0.8284, 0.8675, 0.8099, 0.8705, 0.816, 0.7827, 0.8725, 0.8013, 0.8723, 0.8631, 0.8586, 0.8642, 0.8602, 0.7998, 0.8723, 0.8631, 0.8732, 0.8751, 0.86, 0.8766, 0.8586, 0.8642, 0.9398, 0.8599, 0.9395, 0.8731, 0.9256, 0.8728, 0.9255, 0.8604, 0.9119, 0.8609, 0.9123, 0.873, 0.8992, 0.8735, 0.8988, 0.8615, 0.9922, 0.8596, 0.9903, 0.8798, 0.9708, 0.8757, 0.9723, 0.8595, 0.8586, 0.8642, 0.86, 0.8766, 0.8462, 0.8789, 0.8441, 0.8656, 0.9255, 0.8604, 0.9256, 0.8728, 0.9123, 0.873, 0.9119, 0.8609, 0.8988, 0.8615, 0.8992, 0.8735, 0.8863, 0.874, 0.8856, 0.8622, 0.9723, 0.8595, 0.9708, 0.8757, 0.9544, 0.8739, 0.9552, 0.8596, 0.8441, 0.8656, 0.8462, 0.8789, 0.8314, 0.8821, 0.8284, 0.8675, 0.8856, 0.8622, 0.8863, 0.874, 0.8732, 0.8751, 0.8723, 0.8631, 0.9552, 0.8596, 0.9544, 0.8739, 0.9395, 0.8731, 0.9398, 0.8599, 0.8284, 0.8675, 0.8314, 0.8821, 0.815, 0.8878, 0.8099, 0.8705, 0.8732, 0.8751, 0.8743, 0.8853, 0.8615, 0.8869, 0.86, 0.8766, 0.9395, 0.8731, 0.9389, 0.8841, 0.9255, 0.8834, 0.9256, 0.8728, 0.9123, 0.873, 0.9124, 0.8832, 0.8996, 0.8834, 0.8992, 0.8735, 0.9903, 0.8798, 0.9844, 0.8942, 0.9681, 0.8887, 0.9708, 0.8757, 0.86, 0.8766, 0.8615, 0.8869, 0.8486, 0.8894, 0.8462, 0.8789, 0.9256, 0.8728, 0.9255, 0.8834, 0.9124, 0.8832, 0.9123, 0.873, 0.8992, 0.8735, 0.8996, 0.8834, 0.887, 0.8842, 0.8863, 0.874, 0.9708, 0.8757, 0.9681, 0.8887, 0.953, 0.8857, 0.9544, 0.8739, 0.8462, 0.8789, 0.8486, 0.8894, 0.8351, 0.8934, 0.8314, 0.8821, 0.8863, 0.874, 0.887, 0.8842, 0.8743, 0.8853, 0.8732, 0.8751, 0.9544, 0.8739, 0.953, 0.8857, 0.9389, 0.8841, 0.9395, 0.8731, 0.8314, 0.8821, 0.8351, 0.8934, 0.8215, 0.8996, 0.815, 0.8878, 0.8653, 0.9051, 0.867, 0.9153, 0.856, 0.9171, 0.8538, 0.9073, 0.9251, 0.9027, 0.9245, 0.9132, 0.9128, 0.9129, 0.913, 0.9022, 0.9009, 0.9022, 0.9013, 0.9128, 0.8897, 0.9132, 0.8889, 0.9027, 0.9616, 0.9088, 0.9585, 0.9189, 0.9475, 0.9163, 0.9496, 0.9057, 0.8538, 0.9073, 0.856, 0.9171, 0.8457, 0.9198, 0.8425, 0.9105, 0.8889, 0.9027, 0.8897, 0.9132, 0.8783, 0.914, 0.8771, 0.9037, 0.9496, 0.9057, 0.9475, 0.9163, 0.9361, 0.9144, 0.9373, 0.9038, 0.8425, 0.9105, 0.8457, 0.9198, 0.8361, 0.923, 0.8323, 0.9149, 0.8771, 0.9037, 0.8783, 0.914, 0.867, 0.9153, 0.8653, 0.9051, 0.9373, 0.9038, 0.9361, 0.9144, 0.9245, 0.9132, 0.9251, 0.9027, 0.913, 0.9022, 0.9128, 0.9129, 0.9013, 0.9128, 0.9009, 0.9022, 0.973, 0.9136, 0.9686, 0.9224, 0.9585, 0.9189, 0.9616, 0.9088, 0.9013, 0.9128, 0.9015, 0.925, 0.8904, 0.9253, 0.8897, 0.9132, 0.9585, 0.9189, 0.9558, 0.93, 0.9454, 0.9281, 0.9475, 0.9163, 0.856, 0.9171, 0.8583, 0.9285, 0.8483, 0.9304, 0.8457, 0.9198, 0.8897, 0.9132, 0.8904, 0.9253, 0.8795, 0.926, 0.8783, 0.914, 0.9475, 0.9163, 0.9454, 0.9281, 0.9347, 0.9266, 0.9361, 0.9144, 0.8457, 0.9198, 0.8483, 0.9304, 0.8391, 0.9325, 0.8361, 0.923, 0.8783, 0.914, 0.8795, 0.926, 0.8687, 0.927, 0.867, 0.9153, 0.9361, 0.9144, 0.9347, 0.9266, 0.9236, 0.9255, 0.9245, 0.9132, 0.9128, 0.9129, 0.9126, 0.9251, 0.9015, 0.925, 0.9013, 0.9128, 0.9686, 0.9224, 0.9653, 0.9322, 0.9558, 0.93, 0.9585, 0.9189, 0.867, 0.9153, 0.8687, 0.927, 0.8583, 0.9285, 0.856, 0.9171, 0.9245, 0.9132, 0.9236, 0.9255, 0.9126, 0.9251, 0.9128, 0.9129, 0.9454, 0.9281, 0.9417, 0.9622, 0.9317, 0.9613, 0.9347, 0.9266, 0.8483, 0.9304, 0.8523, 0.9635, 0.8425, 0.9647, 0.8391, 0.9325, 0.8795, 0.926, 0.8818, 0.9608, 0.8719, 0.9615, 0.8687, 0.927, 0.9347, 0.9266, 0.9317, 0.9613, 0.9218, 0.9607, 0.9236, 0.9255, 0.9126, 0.9251, 0.9117, 0.9603, 0.9017, 0.9602, 0.9015, 0.925, 0.9653, 0.9322, 0.9614, 0.9647, 0.9515, 0.9633, 0.9558, 0.93, 0.8687, 0.927, 0.8719, 0.9615, 0.862, 0.9624, 0.8583, 0.9285, 0.9236, 0.9255, 0.9218, 0.9607, 0.9117, 0.9603, 0.9126, 0.9251, 0.9015, 0.925, 0.9017, 0.9602, 0.8917, 0.9603, 0.8904, 0.9253, 0.9558, 0.93, 0.9515, 0.9633, 0.9417, 0.9622, 0.9454, 0.9281, 0.8583, 0.9285, 0.862, 0.9624, 0.8523, 0.9635, 0.8483, 0.9304, 0.8904, 0.9253, 0.8917, 0.9603, 0.8818, 0.9608, 0.8795, 0.926, 0.9844, 0.8942, 0.973, 0.9136, 0.9616, 0.9088, 0.9681, 0.8887, 0.9124, 0.8832, 0.913, 0.9022, 0.9009, 0.9022, 0.8996, 0.8834, 0.9389, 0.8841, 0.9373, 0.9038, 0.9251, 0.9027, 0.9255, 0.8834, 0.8743, 0.8853, 0.8771, 0.9037, 0.8653, 0.9051, 0.8615, 0.8869, 0.8351, 0.8934, 0.8425, 0.9105, 0.8323, 0.9149, 0.8215, 0.8996, 0.953, 0.8857, 0.9496, 0.9057, 0.9373, 0.9038, 0.9389, 0.8841, 0.887, 0.8842, 0.8889, 0.9027, 0.8771, 0.9037, 0.8743, 0.8853, 0.8486, 0.8894, 0.8538, 0.9073, 0.8425, 0.9105, 0.8351, 0.8934, 0.9681, 0.8887, 0.9616, 0.9088, 0.9496, 0.9057, 0.953, 0.8857, 0.8996, 0.8834, 0.9009, 0.9022, 0.8889, 0.9027, 0.887, 0.8842, 0.9255, 0.8834, 0.9251, 0.9027, 0.913, 0.9022, 0.9124, 0.8832, 0.8615, 0.8869, 0.8653, 0.9051, 0.8538, 0.9073, 0.8486, 0.8894, 0.8425, 0.9647, 0.8523, 0.9635, 0.8531, 0.9704, 0.8435, 0.9716, 0.9317, 0.9613, 0.9417, 0.9622, 0.941, 0.9692, 0.9312, 0.9684, 0.8818, 0.9608, 0.8917, 0.9603, 0.8919, 0.9674, 0.8822, 0.9678, 0.8523, 0.9635, 0.862, 0.9624, 0.8627, 0.9694, 0.8531, 0.9704, 0.9417, 0.9622, 0.9515, 0.9633, 0.9507, 0.9703, 0.941, 0.9692, 0.8917, 0.9603, 0.9017, 0.9602, 0.9017, 0.9673, 0.8919, 0.9674, 0.9117, 0.9603, 0.9218, 0.9607, 0.9214, 0.9678, 0.9116, 0.9674, 0.862, 0.9624, 0.8719, 0.9615, 0.8724, 0.9685, 0.8627, 0.9694, 0.9515, 0.9633, 0.9614, 0.9647, 0.9603, 0.9716, 0.9507, 0.9703, 0.9017, 0.9602, 0.9117, 0.9603, 0.9116, 0.9674, 0.9017, 0.9673, 0.9218, 0.9607, 0.9317, 0.9613, 0.9312, 0.9684, 0.9214, 0.9678, 0.8719, 0.9615, 0.8818, 0.9608, 0.8822, 0.9678, 0.8724, 0.9685, 0.7851, 0.7485, 0.7851, 0.8313, 0.7749, 0.8313, 0.7749, 0.7485, 0.7851, -4.47e-08, 0.7851, 0.08589, 0.7749, 0.08589, 0.7749, -4.47e-08, 0.7851, 0.2515, 0.7851, 0.3344, 0.7749, 0.3344, 0.7749, 0.2515, 0.7851, 0.6656, 0.7851, 0.7485, 0.7749, 0.7485, 0.7749, 0.6656, 0.7851, 0.5, 0.7851, 0.5828, 0.7749, 0.5828, 0.7749, 0.5, 0.7851, 0.9141, 0.7851, 1.0, 0.7749, 1.0, 0.7749, 0.9141, 0.7851, 0.1687, 0.7851, 0.2515, 0.7749, 0.2515, 0.7749, 0.1687, 0.7851, 0.5828, 0.7851, 0.6656, 0.7749, 0.6656, 0.7749, 0.5828, 0.7851, 0.4172, 0.7851, 0.5, 0.7749, 0.5, 0.7749, 0.4172, 0.7851, 0.8313, 0.7851, 0.9141, 0.7749, 0.9141, 0.7749, 0.8313, 0.7851, 0.08589, 0.7851, 0.1687, 0.7749, 0.1687, 0.7749, 0.08589, 0.7851, 0.3344, 0.7851, 0.4172, 0.7749, 0.4172, 0.7749, 0.3344, 0.01817, 0.5, 0.01817, 0.5828, 0.02017, 0.5828, 0.02017, 0.5, 0.01817, 0.4172, 0.01817, 0.5, 0.02017, 0.5, 0.02017, 0.4172, 0.01817, 0.3344, 0.01817, 0.4172, 0.02017, 0.4172, 0.02017, 0.3344, 0.01817, 0.2515, 0.01817, 0.3344, 0.02017, 0.3344, 0.02017, 0.2515, 0.01817, 0.1687, 0.01817, 0.2515, 0.02017, 0.2515, 0.02017, 0.1687, 0.01817, 0.08589, 0.01817, 0.1687, 0.02017, 0.1687, 0.02017, 0.08589, 0.01817, 4.47e-08, 0.01817, 0.08589, 0.02017, 0.08589, 0.02017, 4.47e-08, 0.01817, 0.9141, 0.01817, 1.0, 0.02017, 1.0, 0.02017, 0.9141, 0.01817, 0.8313, 0.01817, 0.9141, 0.02017, 0.9141, 0.02017, 0.8313, 0.01817, 0.7485, 0.01817, 0.8313, 0.02017, 0.8313, 0.02017, 0.7485, 0.01817, 0.6656, 0.01817, 0.7485, 0.02017, 0.7485, 0.02017, 0.6656, 0.01817, 0.5828, 0.01817, 0.6656, 0.02017, 0.6656, 0.02017, 0.5828, 0.8764, 0.02298, 0.9164, 0.02298, 0.9046, 0.06692, 0.8882, 0.06692, 0.1476, 0.5, 0.1476, 0.5828, 0.1162, 0.5828, 0.1162, 0.5, 0.1476, 0.4172, 0.1476, 0.5, 0.1162, 0.5, 0.1162, 0.4172, 0.1476, 0.3344, 0.1476, 0.4172, 0.1162, 0.4172, 0.1162, 0.3344, 0.1476, 0.2515, 0.1476, 0.3344, 0.1162, 0.3344, 0.1162, 0.2515, 0.1476, 0.1687, 0.1476, 0.2515, 0.1162, 0.2515, 0.1162, 0.1687, 0.1476, 0.08589, 0.1476, 0.1687, 0.1162, 0.1687, 0.1162, 0.08589, 0.1476, 4.47e-08, 0.1476, 0.08589, 0.1162, 0.08589, 0.1162, 5.96e-08, 0.1476, 0.9141, 0.1476, 1.0, 0.1162, 1.0, 0.1162, 0.9141, 0.1476, 0.8313, 0.1476, 0.9141, 0.1162, 0.9141, 0.1162, 0.8313, 0.1476, 0.7485, 0.1476, 0.8313, 0.1162, 0.8313, 0.1162, 0.7485, 0.1476, 0.6656, 0.1476, 0.7485, 0.1162, 0.7485, 0.1162, 0.6656, 0.1476, 0.5828, 0.1476, 0.6656, 0.1162, 0.6656, 0.1162, 0.5828, 0.1476, 0.5828, 0.1476, 0.5, 0.1489, 0.5, 0.1489, 0.5828, 0.6557, 0.4172, 0.6557, 0.3344, 0.7312, 0.3344, 0.7312, 0.4172, 0.6557, 0.1687, 0.6557, 0.08589, 0.7312, 0.08589, 0.7312, 0.1687, 0.6557, 0.9141, 0.6557, 0.8313, 0.7312, 0.8313, 0.7312, 0.9141, 0.6557, 0.5, 0.6557, 0.4172, 0.7312, 0.4172, 0.7312, 0.5, 0.6557, 0.6656, 0.6557, 0.5828, 0.7312, 0.5828, 0.7312, 0.6656, 0.6557, 0.2515, 0.6557, 0.1687, 0.7312, 0.1687, 0.7312, 0.2515, 0.6557, 1.0, 0.6557, 0.9141, 0.7312, 0.9141, 0.7312, 1.0, 0.6557, 0.5828, 0.6557, 0.5, 0.7312, 0.5, 0.7312, 0.5828, 0.6557, 0.7485, 0.6557, 0.6656, 0.7312, 0.6656, 0.7312, 0.7485, 0.6557, 0.3344, 0.6557, 0.2515, 0.7312, 0.2515, 0.7312, 0.3344, 0.6557, 0.08589, 0.6557, 4.47e-08, 0.7312, -4.47e-08, 0.7312, 0.08589, 0.6557, 0.8313, 0.6557, 0.7485, 0.7312, 0.7485, 0.7312, 0.8313])
me_circle.materials.append(mat_b)
me_circle.update()
me_circle_002 = bpy.data.meshes.new('Circle.002')
me_circle_002.from_pydata([(4.978e-09, 0.5586, 6.236), (-0.2793, 0.4837, 6.236), (-0.4837, 0.2793, 6.236), (-0.5586, -4.437e-10, 6.236), (-0.4837, -0.2793, 6.236), (-0.2793, -0.4837, 6.236), (4.978e-09, -0.5586, 6.236), (0.2793, -0.4837, 6.236), (0.4837, -0.2793, 6.236), (0.5586, -4.437e-10, 6.236), (0.4837, 0.2793, 6.236), (0.2793, 0.4837, 6.236), (0.2381, 0.4124, 6.242), (0.4124, 0.2381, 6.242), (0.4762, -7.348e-10, 6.242), (0.4124, -0.2381, 6.242), (0.2381, -0.4124, 6.242), (4.68e-09, -0.4762, 6.242), (-0.2381, -0.4124, 6.242), (-0.4124, -0.2381, 6.242), (-0.4762, -7.348e-10, 6.242), (-0.4124, 0.2381, 6.242), (-0.2381, 0.4124, 6.242), (4.68e-09, 0.4762, 6.242), (0.1007, 0.1745, 6.242), (0.1745, 0.1007, 6.242), (0.2015, 1.117e-09, 6.242), (0.1745, -0.1007, 6.242), (0.1007, -0.1745, 6.242), (2.526e-08, -0.2015, 6.242), (-0.1007, -0.1745, 6.242), (-0.1745, -0.1007, 6.242), (-0.2015, 1.117e-09, 6.242), (-0.1745, 0.1007, 6.242), (-0.1007, 0.1745, 6.242), (2.526e-08, 0.2015, 6.242), (4.585e-09, 0.6768, 6.037), (-0.3384, 0.5861, 6.037), (-0.5861, 0.3384, 6.037), (-0.6768, -1.698e-09, 6.037), (-0.5861, -0.3384, 6.037), (-0.3384, -0.5861, 6.037), (4.585e-09, -0.6768, 6.037), (0.3384, -0.5861, 6.037), (0.5861, -0.3384, 6.037), (0.6768, -1.698e-09, 6.037), (0.5861, 0.3384, 6.037), (0.3384, 0.5861, 6.037), (3.931e-09, 0.633, 5.988), (-0.3165, 0.5482, 5.988), (-0.5482, 0.3165, 5.988), (-0.633, -1.606e-09, 5.988), (-0.5482, -0.3165, 5.988), (-0.3165, -0.5482, 5.988), (3.931e-09, -0.633, 5.988), (0.3165, -0.5482, 5.988), (0.5482, -0.3165, 5.988), (0.633, -1.606e-09, 5.988), (0.5482, 0.3165, 5.988), (0.3165, 0.5482, 5.988), (4.978e-09, 0.551, 6.195), (-0.2755, 0.4772, 6.195), (-0.4772, 0.2755, 6.195), (-0.551, -4.437e-10, 6.195), (-0.4772, -0.2755, 6.195), (-0.2755, -0.4772, 6.195), (4.978e-09, -0.551, 6.195), (0.2755, -0.4772, 6.195), (0.4772, -0.2755, 6.195), (0.551, -4.437e-10, 6.195), (0.4772, 0.2755, 6.195), (0.2755, 0.4772, 6.195), (0.2373, 0.411, 6.201), (0.411, 0.2373, 6.201), (0.4746, -7.348e-10, 6.201), (0.411, -0.2373, 6.201), (0.2373, -0.411, 6.201), (4.68e-09, -0.4746, 6.201), (-0.2373, -0.411, 6.201), (-0.411, -0.2373, 6.201), (-0.4746, -7.348e-10, 6.201), (-0.411, 0.2373, 6.201), (-0.2373, 0.411, 6.201), (4.68e-09, 0.4746, 6.201), (0.1007, 0.1745, 6.201), (0.1745, 0.1007, 6.201), (0.2015, 1.117e-09, 6.201), (0.1745, -0.1007, 6.201), (0.1007, -0.1745, 6.201), (4.355e-09, -0.2015, 6.201), (-0.1007, -0.1745, 6.201), (-0.1745, -0.1007, 6.201), (-0.2015, 1.117e-09, 6.201), (-0.1745, 0.1007, 6.201), (-0.1007, 0.1745, 6.201), (4.355e-09, 0.2015, 6.201), (4.585e-09, 0.6385, 6.171), (-0.3193, 0.553, 6.171), (-0.553, 0.3193, 6.171), (-0.6385, -1.698e-09, 6.171), (-0.553, -0.3193, 6.171), (-0.3193, -0.553, 6.171), (4.585e-09, -0.6385, 6.171), (0.3193, -0.553, 6.171), (0.553, -0.3193, 6.171), (0.6385, -1.698e-09, 6.171), (0.553, 0.3193, 6.171), (0.3193, 0.553, 6.171), (4.585e-09, 0.6385, 6.052), (-0.3193, 0.553, 6.052), (-0.553, 0.3193, 6.052), (-0.6385, -1.698e-09, 6.052), (-0.553, -0.3193, 6.052), (-0.3193, -0.553, 6.052), (4.585e-09, -0.6385, 6.052), (0.3193, -0.553, 6.052), (0.553, -0.3193, 6.052), (0.6385, -1.698e-09, 6.052), (0.553, 0.3193, 6.052), (0.3193, 0.553, 6.052), (3.931e-09, 0.6038, 6.017), (-0.3019, 0.5229, 6.017), (-0.5229, 0.3019, 6.017), (-0.6038, -1.606e-09, 6.017), (-0.5229, -0.3019, 6.017), (-0.3019, -0.5229, 6.017), (3.931e-09, -0.6038, 6.017), (0.3019, -0.5229, 6.017), (0.5229, -0.3019, 6.017), (0.6038, -1.606e-09, 6.017), (0.5229, 0.3019, 6.017), (0.3019, 0.5229, 6.017), (4.616e-09, 0.6635, 6.197), (4.585e-09, 0.6727, 6.185), (4.598e-09, 0.6724, 6.194), (-0.3363, 0.5826, 6.185), (-0.3317, 0.5746, 6.197), (-0.3362, 0.5823, 6.194), (-0.5826, 0.3363, 6.185), (-0.5746, 0.3317, 6.197), (-0.5823, 0.3362, 6.194), (-0.6727, -1.698e-09, 6.185), (-0.6635, -1.599e-09, 6.197), (-0.6724, -1.746e-09, 6.194), (-0.5826, -0.3363, 6.185), (-0.5746, -0.3317, 6.197), (-0.5823, -0.3362, 6.194), (-0.3363, -0.5826, 6.185), (-0.3317, -0.5746, 6.197), (-0.3362, -0.5823, 6.194), (4.585e-09, -0.6727, 6.185), (4.616e-09, -0.6635, 6.197), (4.598e-09, -0.6724, 6.194), (0.3363, -0.5826, 6.185), (0.3317, -0.5746, 6.197), (0.3362, -0.5823, 6.194), (0.5826, -0.3363, 6.185), (0.5746, -0.3317, 6.197), (0.5823, -0.3362, 6.194), (0.6727, -1.698e-09, 6.185), (0.6635, -1.599e-09, 6.197), (0.6724, -1.746e-09, 6.194), (0.5826, 0.3363, 6.185), (0.5746, 0.3317, 6.197), (0.5823, 0.3362, 6.194), (0.3363, 0.5826, 6.185), (0.3317, 0.5746, 6.197), (0.3362, 0.5823, 6.194), (0.7276, -1.017e-09, 6.039), (0.7276, -0.2026, 6.024), (0.7276, 0.2026, 6.024), (0.7276, -9.614e-10, 5.957), (0.7276, -0.1895, 5.947), (0.7276, 0.1895, 5.947)], [], [(13, 14, 9, 10), (16, 17, 6, 7), (19, 20, 3, 4), (12, 13, 10, 11), (22, 23, 0, 1), (15, 16, 7, 8), (18, 19, 4, 5), (23, 12, 11, 0), (21, 22, 1, 2), (14, 15, 8, 9), (17, 18, 5, 6), (20, 21, 2, 3), (14, 13, 25, 26), (21, 20, 32, 33), (18, 17, 29, 30), (15, 14, 26, 27), (22, 21, 33, 34), (12, 23, 35, 24), (19, 18, 30, 31), (16, 15, 27, 28), (23, 22, 34, 35), (13, 12, 24, 25), (20, 19, 31, 32), (17, 16, 28, 29), (35, 34, 33, 32, 31, 30, 29, 28, 27, 26, 25, 24), (150, 147, 41, 42), (138, 135, 37, 38), (141, 138, 38, 39), (162, 159, 45, 46), (153, 150, 42, 43), (144, 141, 39, 40), (165, 162, 46, 47), (156, 153, 43, 44), (147, 144, 40, 41), (133, 165, 47, 36), (159, 156, 44, 45), (6, 5, 148, 151), (3, 2, 139, 142), (10, 9, 160, 163), (7, 6, 151, 154), (4, 3, 142, 145), (11, 10, 163, 166), (1, 0, 132, 136), (8, 7, 154, 157), (5, 4, 145, 148), (0, 11, 166, 132), (2, 1, 136, 139), (9, 8, 157, 160), (42, 41, 53, 54), (39, 38, 50, 51), (46, 45, 168, 170), (43, 42, 54, 55), (40, 39, 51, 52), (47, 46, 58, 59), (37, 36, 48, 49), (44, 43, 55, 56), (41, 40, 52, 53), (36, 47, 59, 48), (38, 37, 49, 50), (44, 56, 172, 169), (73, 70, 69, 74), (76, 67, 66, 77), (79, 64, 63, 80), (72, 71, 70, 73), (82, 61, 60, 83), (75, 68, 67, 76), (78, 65, 64, 79), (83, 60, 71, 72), (81, 62, 61, 82), (74, 69, 68, 75), (77, 66, 65, 78), (80, 63, 62, 81), (74, 86, 85, 73), (81, 93, 92, 80), (78, 90, 89, 77), (75, 87, 86, 74), (82, 94, 93, 81), (72, 84, 95, 83), (79, 91, 90, 78), (76, 88, 87, 75), (83, 95, 94, 82), (73, 85, 84, 72), (80, 92, 91, 79), (77, 89, 88, 76), (95, 84, 85, 86, 87, 88, 89, 90, 91, 92, 93, 94), (65, 101, 100, 64), (60, 96, 107, 71), (62, 98, 97, 61), (69, 105, 104, 68), (66, 102, 101, 65), (63, 99, 98, 62), (70, 106, 105, 69), (67, 103, 102, 66), (64, 100, 99, 63), (71, 107, 106, 70), (61, 97, 96, 60), (68, 104, 103, 67), (102, 114, 113, 101), (99, 111, 110, 98), (106, 118, 117, 105), (103, 115, 114, 102), (100, 112, 111, 99), (107, 119, 118, 106), (97, 109, 108, 96), (104, 116, 115, 103), (101, 113, 112, 100), (96, 108, 119, 107), (98, 110, 109, 97), (105, 117, 116, 104), (114, 126, 125, 113), (111, 123, 122, 110), (118, 130, 129, 117), (115, 127, 126, 114), (112, 124, 123, 111), (119, 131, 130, 118), (109, 121, 120, 108), (116, 128, 127, 115), (113, 125, 124, 112), (108, 120, 131, 119), (110, 122, 121, 109), (117, 129, 128, 116), (49, 48, 120, 121), (50, 49, 121, 122), (51, 50, 122, 123), (52, 51, 123, 124), (53, 52, 124, 125), (54, 53, 125, 126), (55, 54, 126, 127), (56, 55, 127, 128), (57, 56, 128, 129), (58, 57, 129, 130), (59, 58, 130, 131), (48, 59, 131, 120), (136, 132, 134, 137), (137, 134, 133, 135), (139, 136, 137, 140), (140, 137, 135, 138), (142, 139, 140, 143), (143, 140, 138, 141), (145, 142, 143, 146), (146, 143, 141, 144), (148, 145, 146, 149), (149, 146, 144, 147), (151, 148, 149, 152), (152, 149, 147, 150), (154, 151, 152, 155), (155, 152, 150, 153), (157, 154, 155, 158), (158, 155, 153, 156), (160, 157, 158, 161), (161, 158, 156, 159), (163, 160, 161, 164), (164, 161, 159, 162), (166, 163, 164, 167), (167, 164, 162, 165), (132, 166, 167, 134), (134, 167, 165, 133), (135, 133, 36, 37), (170, 168, 171, 173), (168, 169, 172, 171), (56, 57, 171, 172), (57, 58, 173, 171), (45, 44, 169, 168), (58, 46, 170, 173)])
me_circle_002.polygons.foreach_set('use_smooth', [True] * 164)
_uv = me_circle_002.uv_layers.new(name='UVMap')
_uv.uv.foreach_set('vector', [0.0, 0.0, 0.0, 0.0, 0.0, 0.0, 0.0, 0.0, 0.0, 0.0, 0.0, 0.0, 0.0, 0.0, 0.0, 0.0, 0.0, 0.0, 0.0, 0.0, 0.0, 0.0, 0.0, 0.0, 0.0, 0.0, 0.0, 0.0, 0.0, 0.0, 0.0, 0.0, 0.0, 0.0, 0.0, 0.0, 0.0, 0.0, 0.0, 0.0, 0.0, 0.0, 0.0, 0.0, 0.0, 0.0, 0.0, 0.0, 0.0, 0.0, 0.0, 0.0, 0.0, 0.0, 0.0, 0.0, 0.0, 0.0, 0.0, 0.0, 0.0, 0.0, 0.0, 0.0, 0.0, 0.0, 0.0, 0.0, 0.0, 0.0, 0.0, 0.0, 0.0, 0.0, 0.0, 0.0, 0.0, 0.0, 0.0, 0.0, 0.0, 0.0, 0.0, 0.0, 0.0, 0.0, 0.0, 0.0, 0.0, 0.0, 0.0, 0.0, 0.0, 0.0, 0.0, 0.0, 0.0, 0.0, 0.0, 0.0, 0.0, 0.0, 0.0, 0.0, 0.0, 0.0, 0.0, 0.0, 0.0, 0.0, 0.0, 0.0, 0.0, 0.0, 0.0, 0.0, 0.0, 0.0, 0.0, 0.0, 0.0, 0.0, 0.0, 0.0, 0.0, 0.0, 0.0, 0.0, 0.0, 0.0, 0.0, 0.0, 0.0, 0.0, 0.0, 0.0, 0.0, 0.0, 0.0, 0.0, 0.0, 0.0, 0.0, 0.0, 0.0, 0.0, 0.0, 0.0, 0.0, 0.0, 0.0, 0.0, 0.0, 0.0, 0.0, 0.0, 0.0, 0.0, 0.0, 0.0, 0.0, 0.0, 0.0, 0.0, 0.0, 0.0, 0.0, 0.0, 0.0, 0.0, 0.0, 0.0, 0.0, 0.0, 0.0, 0.0, 0.0, 0.0, 0.0, 0.0, 0.0, 0.0, 0.0, 0.0, 0.0, 0.0, 0.0, 0.0, 0.0, 0.0, 0.0, 0.0, 0.0, 0.0, 0.0, 0.0, 0.0, 0.0, 0.0, 0.0, 0.0, 0.0, 0.0, 0.0, 0.0, 0.0, 0.0, 0.0, 0.0, 0.0, 0.0, 0.0, 0.0, 0.0, 0.0, 0.0, 0.0, 0.0, 0.0, 0.0, 0.0, 0.0, 0.0, 0.0, 0.0, 0.0, 0.0, 0.0, 0.0, 0.0, 0.0, 0.0, 0.0, 0.0, 0.0, 0.0, 0.0, 0.0, 0.0, 0.0, 0.0, 0.0, 0.0, 0.0, 0.0, 0.0, 0.0, 0.0, 0.0, 0.0, 0.0, 0.0, 0.0, 0.0, 0.0, 0.0, 0.0, 0.0, 0.0, 0.0, 0.0, 0.0, 0.0, 0.0, 0.0, 0.0, 0.0, 0.0, 0.0, 0.0, 0.0, 0.0, 0.0, 0.0, 0.0, 0.0, 0.0, 0.0, 0.0, 0.0, 0.0, 0.0, 0.0, 0.0, 0.0, 0.0, 0.0, 0.0, 0.0, 0.0, 0.0, 0.0, 0.0, 0.0, 0.0, 0.0, 0.0, 0.0, 0.0, 0.0, 0.0, 0.0, 0.0, 0.0, 0.0, 0.0, 0.0, 0.0, 0.0, 0.0, 0.0, 0.0, 0.0, 0.0, 0.0, 0.0, 0.0, 0.0, 0.0, 0.0, 0.0, 0.0, 0.0, 0.0, 0.0, 0.0, 0.0, 0.0, 0.0, 0.0, 0.0, 0.0, 0.0, 0.0, 0.0, 0.0, 0.0, 0.0, 0.0, 0.0, 0.0, 0.0, 0.0, 0.0, 0.0, 0.0, 0.0, 0.0, 0.0, 0.0, 0.0, 0.0, 0.0, 0.0, 0.0, 0.0, 0.0, 0.0, 0.0, 0.0, 0.0, 0.0, 0.0, 0.0, 0.0, 0.0, 0.0, 0.0, 0.0, 0.0, 0.0, 0.0, 0.0, 0.0, 0.0, 0.0, 0.0, 0.0, 0.0, 0.0, 0.0, 0.0, 0.0, 0.0, 0.0, 0.0, 0.0, 0.0, 0.0, 0.0, 0.0, 0.0, 0.0, 0.0, 0.0, 0.0, 0.0, 0.0, 0.0, 0.0, 0.0, 0.0, 0.0, 0.0, 0.0, 0.0, 0.0, 0.0, 0.0, 0.0, 0.0, 0.0, 0.0, 0.0, 0.0, 0.0, 0.0, 0.0, 0.0, 0.0, 0.0, 0.0, 0.0, 0.0, 0.0, 0.0, 0.0, 0.0, 0.0, 0.0, 0.0, 0.0, 0.0, 0.0, 0.0, 0.0, 0.0, 0.0, 0.0, 0.0, 0.0, 0.0, 0.0, 0.0, 0.0, 0.0, 0.0, 0.0, 0.0, 0.0, 0.0, 0.0, 0.0, 0.0, 0.0, 0.0, 0.0, 0.0, 0.0, 0.0, 0.0, 0.0, 0.0, 0.0, 0.0, 0.0, 0.0, 0.0, 0.0, 0.0, 0.0, 0.0, 0.0, 0.0, 0.0, 0.0, 0.0, 0.0, 0.0, 0.0, 0.0, 0.0, 0.0, 0.0, 0.0, 0.0, 0.0, 0.0, 0.0, 0.0, 0.0, 0.0, 0.0, 0.0, 0.0, 0.0, 0.0, 0.0, 0.0, 0.0, 0.0, 0.0, 0.0, 0.0, 0.0, 0.0, 0.0, 0.0, 0.0, 0.0, 0.0, 0.0, 0.0, 0.0, 0.0, 0.0, 0.0, 0.0, 0.0, 0.0, 0.0, 0.0, 0.0, 0.0, 0.0, 0.0, 0.0, 0.0, 0.0, 0.0, 0.0, 0.0, 0.0, 0.0, 0.0, 0.0, 0.0, 0.0, 0.0, 0.0, 0.0, 0.0, 0.0, 0.0, 0.0, 0.0, 0.0, 0.0, 0.0, 0.0, 0.0, 0.0, 0.0, 0.0, 0.0, 0.0, 0.0, 0.0, 0.0, 0.0, 0.0, 0.0, 0.0, 0.0, 0.0, 0.0, 0.0, 0.0, 0.0, 0.0, 0.0, 0.0, 0.0, 0.0, 0.0, 0.0, 0.0, 0.0, 0.0, 0.0, 0.0, 0.0, 0.0, 0.0, 0.0, 0.0, 0.0, 0.0, 0.0, 0.0, 0.0, 0.0, 0.0, 0.0, 0.0, 0.0, 0.0, 0.0, 0.0, 0.0, 0.0, 0.0, 0.0, 0.0, 0.0, 0.0, 0.0, 0.0, 0.0, 0.0, 0.0, 0.0, 0.0, 0.0, 0.0, 0.0, 0.0, 0.0, 0.0, 0.0, 0.0, 0.0, 0.0, 0.0, 0.0, 0.0, 0.0, 0.0, 0.0, 0.0, 0.0, 0.0, 0.0, 0.0, 0.0, 0.0, 0.0, 0.0, 0.0, 0.0, 0.0, 0.0, 0.0, 0.0, 0.0, 0.0, 0.0, 0.0, 0.0, 0.0, 0.0, 0.0, 0.0, 0.0, 0.0, 0.0, 0.0, 0.0, 0.0, 0.0, 0.0, 0.0, 0.0, 0.0, 0.0, 0.0, 0.0, 0.0, 0.0, 0.0, 0.0, 0.0, 0.0, 0.0, 0.0, 0.0, 0.0, 0.0, 0.0, 0.0, 0.0, 0.0, 0.0, 0.0, 0.0, 0.0, 0.0, 0.0, 0.0, 0.0, 0.0, 0.0, 0.0, 0.0, 0.0, 0.0, 0.0, 0.0, 0.0, 0.0, 0.0, 0.0, 0.0, 0.0, 0.0, 0.0, 0.0, 0.0, 0.0, 0.0, 0.0, 0.0, 0.0, 0.0, 0.0, 0.0, 0.0, 0.0, 0.0, 0.0, 0.0, 0.0, 0.0, 0.0, 0.0, 0.0, 0.0, 0.0, 0.0, 0.0, 0.0, 0.0, 0.0, 0.0, 0.0, 0.0, 0.0, 0.0, 0.0, 0.0, 0.0, 0.0, 0.0, 0.0, 0.0, 0.0, 0.0, 0.0, 0.0, 0.0, 0.0, 0.0, 0.0, 0.0, 0.0, 0.0, 0.0, 0.0, 0.0, 0.0, 0.0, 0.0, 0.0, 0.0, 0.0, 0.0, 0.0, 0.0, 0.0, 0.0, 0.0, 0.0, 0.0, 0.0, 0.0, 0.0, 0.0, 0.0, 0.0, 0.0, 0.0, 0.0, 0.0, 0.0, 0.0, 0.0, 0.0, 0.0, 0.0, 0.0, 0.0, 0.0, 0.0, 0.0, 0.0, 0.0, 0.0, 0.0, 0.0, 0.0, 0.0, 0.0, 0.0, 0.0, 0.0, 0.0, 0.0, 0.0, 0.0, 0.0, 0.0, 0.0, 0.0, 0.0, 0.0, 0.0, 0.0, 0.0, 0.0, 0.0, 0.0, 0.0, 0.0, 0.0, 0.0, 0.0, 0.0, 0.0, 0.0, 0.0, 0.0, 0.0, 0.0, 0.0, 0.0, 0.0, 0.0, 0.0, 0.0, 0.0, 0.0, 0.0, 0.0, 0.0, 0.0, 0.0, 0.0, 0.0, 0.0, 0.0, 0.0, 0.0, 0.0, 0.0, 0.0, 0.0, 0.0, 0.0, 0.0, 0.0, 0.0, 0.0, 0.0, 0.0, 0.0, 0.0, 0.0, 0.0, 0.0, 0.0, 0.0, 0.0, 0.0, 0.0, 0.0, 0.0, 0.0, 0.0, 0.0, 0.0, 0.0, 0.0, 0.0, 0.0, 0.0, 0.0, 0.0, 0.0, 0.0, 0.0, 0.0, 0.0, 0.0, 0.0, 0.0, 0.0, 0.0, 0.0, 0.0, 0.0, 0.0, 0.0, 0.0, 0.0, 0.0, 0.0, 0.0, 0.0, 0.0, 0.0, 0.0, 0.0, 0.0, 0.0, 0.0, 0.0, 0.0, 0.0, 0.0, 0.0, 0.0, 0.0, 0.0, 0.0, 0.0, 0.0, 0.0, 0.0, 0.0, 0.0, 0.0, 0.0, 0.0, 0.0, 0.0, 0.0, 0.0, 0.0, 0.0, 0.0, 0.0, 0.0, 0.0, 0.0, 0.0, 0.0, 0.0, 0.0, 0.0, 0.0, 0.0, 0.0, 0.0, 0.0, 0.0, 0.0, 0.0, 0.0, 0.0, 0.0, 0.0, 0.0, 0.0, 0.0, 0.0, 0.0, 0.0, 0.0, 0.0, 0.0, 0.0, 0.0, 0.0, 0.0, 0.0, 0.0, 0.0, 0.0, 0.0, 0.0, 0.0, 0.0, 0.0, 0.0, 0.0, 0.0, 0.0, 0.0, 0.0, 0.0, 0.0, 0.0, 0.0, 0.0, 0.0, 0.0, 0.0, 0.0, 0.0, 0.0, 0.0, 0.0, 0.0, 0.0, 0.0, 0.0, 0.0, 0.0, 0.0, 0.0, 0.0, 0.0, 0.0, 0.0, 0.0, 0.0, 0.0, 0.0, 0.0, 0.0, 0.0, 0.0, 0.0, 0.0, 0.0, 0.0, 0.0, 0.0, 0.0, 0.0, 0.0, 0.0, 0.0, 0.0, 0.0, 0.0, 0.0, 0.0, 0.0, 0.0, 0.0, 0.0, 0.0, 0.0, 0.0, 0.0, 0.0, 0.0, 0.0, 0.0, 0.0, 0.0, 0.0, 0.0, 0.0, 0.0, 0.0, 0.0, 0.0, 0.0, 0.0, 0.0, 0.0, 0.0, 0.0, 0.0, 0.0, 0.0, 0.0, 0.0, 0.0, 0.0, 0.0, 0.0, 0.0, 0.0, 0.0, 0.0, 0.0, 0.0, 0.0, 0.0, 0.0, 0.0, 0.0, 0.0, 0.0, 0.0, 0.0, 0.0, 0.0, 0.0, 0.0, 0.0, 0.0, 0.0, 0.0, 0.0, 0.0, 0.0, 0.0, 0.0, 0.0, 0.0, 0.0, 0.0, 0.0, 0.0, 0.0, 0.0, 0.0, 0.0, 0.0, 0.0, 0.0, 0.0, 0.0, 0.0, 0.0, 0.0, 0.0, 0.0, 0.0, 0.0, 0.0, 0.0, 0.0, 0.0, 0.0, 0.0, 0.0, 0.0, 0.0, 0.0, 0.0, 0.0, 0.0, 0.0, 0.0, 0.0, 0.0, 0.0, 0.0, 0.0, 0.0, 0.0, 0.0, 0.0, 0.0, 0.0, 0.0, 0.0, 0.0, 0.0, 0.0, 0.0, 0.0, 0.0, 0.0, 0.0, 0.0, 0.0, 0.0, 0.0, 0.0, 0.0, 0.0, 0.0, 0.0, 0.0, 0.0, 0.0, 0.0, 0.0, 0.0, 0.0, 0.0, 0.0, 0.0, 0.0, 0.0, 0.0, 0.0, 0.0, 0.0, 0.0, 0.0, 0.0, 0.0, 0.0, 0.0, 0.0, 0.0, 0.0, 0.0, 0.0, 0.0, 0.0, 0.0, 0.0, 0.0, 0.0, 0.0, 0.0, 0.0, 0.0, 0.0, 0.0, 0.0, 0.0, 0.0, 0.0, 0.0, 0.0, 0.0, 0.0, 0.0, 0.0, 0.0, 0.0, 0.0, 0.0, 0.0, 0.0, 0.0, 0.0, 0.0, 0.0, 0.0, 0.0, 0.0, 0.0, 0.0, 0.0, 0.0, 0.0, 0.0, 0.0, 0.0, 0.0, 0.0, 0.0, 0.0, 0.0, 0.0, 0.0, 0.0, 0.0, 0.0, 0.0, 0.0, 0.0, 0.0, 0.0, 0.0, 0.0, 0.0, 0.0, 0.0, 0.0, 0.0, 0.0, 0.0, 0.0, 0.0, 0.0, 0.0, 0.0, 0.0, 0.0, 0.0, 0.0, 0.0, 0.0, 0.0, 0.0, 0.0, 0.0, 0.0, 0.0, 0.0, 0.0, 0.0, 0.0, 0.0, 0.0, 0.0, 0.0, 0.0, 0.0, 0.0, 0.0, 0.0, 0.0, 0.0, 0.0, 0.0, 0.0, 0.0, 0.0, 0.0, 0.0, 0.0, 0.0, 0.0, 0.0, 0.0, 0.0, 0.0, 0.0, 0.0, 0.0, 0.0, 0.0, 0.0, 0.0, 0.0, 0.0, 0.0, 0.0, 0.0, 0.0, 0.0, 0.0, 0.0, 0.0, 0.0, 0.0, 0.0, 0.0, 0.0, 0.0, 0.0, 0.0, 0.0, 0.0, 0.0, 0.0, 0.0, 0.0, 0.0, 0.0, 0.0, 0.0])
me_circle_002.materials.append(mat_head)
me_circle_002.update()

# ---- objects
ob_b = bpy.data.objects.new('B', me_circle)
ob_head = bpy.data.objects.new('head', me_circle_002)

# ---- transforms, parenting, visibility, modifiers, constraints
ob_b.location = (0.0, 0.0, 0.0)
_m = ob_b.modifiers.new('Subdivision', 'SUBSURF')
_m.uv_smooth = 'PRESERVE_CORNERS_JUNCTIONS_AND_CONCAVE'
_m.render_levels = 1
ob_head.location = (0.0, 0.0, 0.0)
_m = ob_head.modifiers.new('Subdivision', 'SUBSURF')
_m.render_levels = 1

# ---- collection membership
col_collection.objects.link(ob_b)
col_collection.objects.link(ob_head)

# ---- scene / render settings (as saved in the file)
scene.frame_start = 1; scene.frame_end = 250; scene.frame_set(1)
scene.render.engine = 'CYCLES'
scene.cycles.samples = 410
scene.cycles.sampling_pattern = 'TABULATED_SOBOL'
scene.cycles.use_adaptive_sampling = False
scene.cycles.bake_type = 'DIFFUSE'
scene.eevee.use_raytracing = True
bpy.context.view_layer.update()

# ---- added for rendering (the .blend has no active camera and no usable light): camera, sun
cam_auto = bpy.data.cameras.new('AutoCamera')
cam_auto.lens = 50.0
cam_auto.sensor_width = 36.0
cam_auto.clip_end = 1000.0
ob_auto_camera = bpy.data.objects.new('AutoCamera', cam_auto)
scene.collection.objects.link(ob_auto_camera)
ob_auto_camera.location = (6.74855, -8.09826, 8.51963)
ob_auto_camera.rotation_euler = (1.09748, -7.21219e-08, 0.694738)
scene.camera = ob_auto_camera
light_auto_sun = bpy.data.lights.new('AutoSun', 'SUN')
light_auto_sun.energy = 3.0
light_auto_sun.angle = 0.0523599
ob_auto_sun = bpy.data.objects.new('AutoSun', light_auto_sun)
scene.collection.objects.link(ob_auto_sun)
ob_auto_sun.rotation_euler = (0.872665, 0.174533, 0.523599)
bpy.context.view_layer.update()
